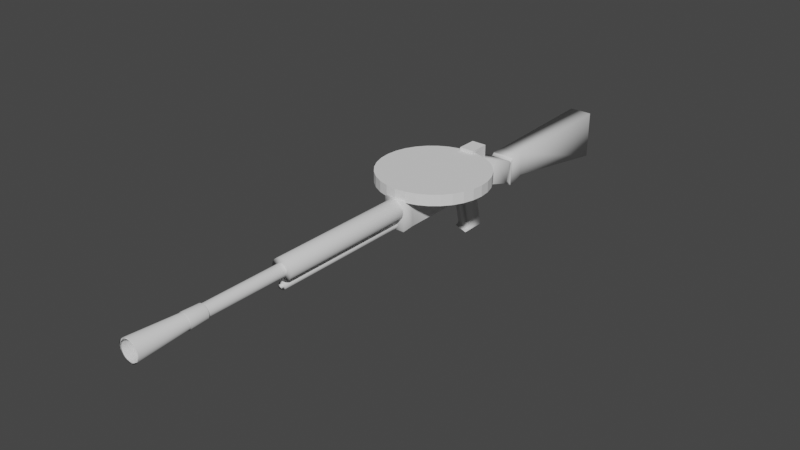 # Source: PD-28.blend  (saved by Blender 2.82.7; exported with 4.5.12 LTS)
import bpy
from mathutils import Matrix  # noqa: F401  (used for matrix-valued properties, if any)

bpy.ops.wm.read_factory_settings(use_empty=True)
scene = bpy.context.scene
scene.name = 'Scene'

# ---- collections
col_collection = bpy.data.collections.new('Collection'); scene.collection.children.link(col_collection)

# ---- images (referenced by path relative to the original .blend; pixels are not part of the script)
import os
ASSET_DIR = os.environ.get("B2B_ASSET_DIR", "")  # directory of the original .blend (textures are referenced by path, not embedded)
HERE = os.path.dirname(os.path.abspath(__file__))  # packed textures are extracted next to this script under _unpacked/

def load_image(name, relpath, width, height, colorspace="sRGB"):
    """Load a texture the original file referenced (path relative to the .blend, or extracted next to this script)."""
    p = next((c for c in (os.path.join(HERE, relpath), os.path.join(ASSET_DIR, relpath)) if relpath and os.path.exists(c)), "")
    if p:
        img = bpy.data.images.load(p, check_existing=True)
        img.name = name
    else:  # same state as the original file: an image datablock whose file is absent (Cycles renders it pink)
        img = bpy.data.images.new(name, width, height)
        img.source = "FILE"
        img.filepath = "//" + (relpath or name)
    img.colorspace_settings.name = colorspace
    return img
img_material_006_roughness = load_image('Material.006 Roughness', '', 1024, 1024, 'Non-Color')

# ---- materials (node trees are filled in below, after node groups)
mat_material_006 = bpy.data.materials.new('Material.006')
mat_material_006.use_transparent_shadow = False

# ---- material node trees
mat_material_006.use_nodes = True; mat_material_006.node_tree.nodes.clear()
_N = mat_material_006.node_tree.nodes; _L = mat_material_006.node_tree.links
n0 = _N.new('ShaderNodeOutputMaterial'); n0.name = 'Material Output'; n0.location = (300, 300)
n1 = _N.new('ShaderNodeBsdfPrincipled'); n1.name = 'Principled BSDF'; n1.location = (10, 300)
n1.distribution = 'GGX'
n1.subsurface_method = 'BURLEY'
n1.inputs[3].default_value = 1.45
n1.inputs[27].default_value = (0.0, 0.0, 0.0, 1.0)
n1.inputs[28].default_value = 1.0
n2 = _N.new('ShaderNodeTexImage'); n2.name = 'Image Texture'; n2.location = (-280, 140)
n2.image = img_material_006_roughness
_L.new(n1.outputs[0], n0.inputs[0])
_L.new(n2.outputs[0], n1.inputs[2])
n0.is_active_output = True

# ---- world
world_world = bpy.data.worlds.new('World'); scene.world = world_world
world_world.use_nodes = True; world_world.node_tree.nodes.clear()
_N = world_world.node_tree.nodes; _L = world_world.node_tree.links
n0 = _N.new('ShaderNodeOutputWorld'); n0.name = 'World Output'; n0.location = (300, 300)
n1 = _N.new('ShaderNodeBackground'); n1.name = 'Background'; n1.location = (10, 300)
n1.inputs[0].default_value = (0.05088, 0.05088, 0.05088, 1.0)
_L.new(n1.outputs[0], n0.inputs[0])
n0.is_active_output = True
world_world.color = (0.05088, 0.05088, 0.05088)
world_world.use_sun_shadow = False
world_world.sun_shadow_jitter_overblur = 0.0

# ---- meshes
me_cylinder = bpy.data.meshes.new('Cylinder')
me_cylinder.from_pydata([(0.02987, 0.6223, 1.277), (0.02956, 1.072, 2.512), (0.1495, 0.6105, 1.277), (0.2368, 1.051, 2.512), (0.2645, 0.5756, 1.277), (0.4362, 0.9906, 2.512), (0.3705, 0.5189, 1.277), (0.6198, 0.8925, 2.512), (0.4635, 0.4427, 1.277), (0.7808, 0.7603, 2.512), (0.5397, 0.3497, 1.277), (0.913, 0.5993, 2.512), (0.5964, 0.2437, 1.277), (1.011, 0.4156, 2.512), (0.6313, 0.1287, 1.277), (1.072, 0.2163, 2.512), (0.6431, 0.009063, 1.277), (1.092, 0.009042, 2.512), (0.6313, -0.1106, 1.277), (1.072, -0.1982, 2.512), (0.5964, -0.2256, 1.277), (1.011, -0.3975, 2.512), (0.5397, -0.3316, 1.277), (0.913, -0.5812, 2.512), (0.4635, -0.4245, 1.277), (0.7808, -0.7422, 2.512), (0.3705, -0.5008, 1.277), (0.6198, -0.8744, 2.512), (0.2645, -0.5575, 1.277), (0.4362, -0.9726, 2.512), (0.1495, -0.5924, 1.277), (0.2368, -1.033, 2.512), (0.02987, -0.6041, 1.277), (0.02956, -1.053, 2.512), (-0.08976, -0.5924, 1.277), (-0.1777, -1.033, 2.512), (-0.2048, -0.5575, 1.277), (-0.377, -0.9726, 2.512), (-0.3108, -0.5008, 1.277), (-0.5607, -0.8744, 2.512), (-0.4037, -0.4245, 1.277), (-0.7217, -0.7422, 2.512), (-0.48, -0.3316, 1.277), (-0.8539, -0.5812, 2.512), (-0.5367, -0.2256, 1.277), (-0.952, -0.3975, 2.512), (-0.5715, -0.1106, 1.277), (-1.012, -0.1982, 2.512), (-0.5833, 0.009063, 1.277), (-1.033, 0.009043, 2.512), (-0.5715, 0.1287, 1.277), (-1.012, 0.2163, 2.512), (-0.5367, 0.2437, 1.277), (-0.952, 0.4156, 2.512), (-0.48, 0.3497, 1.277), (-0.8538, 0.5993, 2.512), (-0.4037, 0.4427, 1.277), (-0.7217, 0.7603, 2.512), (-0.3108, 0.5189, 1.277), (-0.5607, 0.8925, 2.512), (-0.2048, 0.5756, 1.277), (-0.377, 0.9906, 2.512), (-0.08976, 0.6105, 1.277), (-0.1777, 1.051, 2.512), (0.02956, 0.7243, 2.048), (0.1691, 0.7105, 2.048), (0.3033, 0.6698, 2.048), (0.4269, 0.6037, 2.048), (0.5353, 0.5148, 2.048), (0.6243, 0.4064, 2.048), (0.6904, 0.2828, 2.048), (0.7311, 0.1486, 2.048), (0.7448, 0.009043, 2.048), (0.7311, -0.1305, 2.048), (0.6904, -0.2647, 2.048), (0.6243, -0.3883, 2.048), (0.5353, -0.4967, 2.048), (0.4269, -0.5857, 2.048), (0.3033, -0.6518, 2.048), (0.1691, -0.6925, 2.048), (0.02956, -0.7062, 2.048), (-0.11, -0.6925, 2.048), (-0.2442, -0.6518, 2.048), (-0.3678, -0.5857, 2.048), (-0.4762, -0.4967, 2.048), (-0.5651, -0.3883, 2.048), (-0.6312, -0.2647, 2.048), (-0.6719, -0.1305, 2.048), (-0.6857, 0.009043, 2.048), (-0.6719, 0.1486, 2.048), (-0.6312, 0.2828, 2.048), (-0.5651, 0.4064, 2.048), (-0.4762, 0.5148, 2.048), (-0.3678, 0.6037, 2.048), (-0.2442, 0.6698, 2.048), (-0.11, 0.7105, 2.048), (0.1461, 0.5932, 2.044), (0.2578, 0.5593, 2.044), (0.3607, 0.5042, 2.044), (0.451, 0.4302, 2.044), (0.525, 0.3399, 2.044), (0.5801, 0.237, 2.044), (0.614, 0.1252, 2.044), (0.6254, 0.009063, 2.044), (0.614, -0.1071, 2.044), (0.5801, -0.2188, 2.044), (0.525, -0.3218, 2.044), (0.451, -0.412, 2.044), (0.3607, -0.4861, 2.044), (0.2578, -0.5411, 2.044), (0.1461, -0.575, 2.044), (0.02987, -0.5865, 2.044), (-0.08631, -0.575, 2.044), (-0.198, -0.5411, 2.044), (-0.301, -0.4861, 2.044), (-0.3912, -0.412, 2.044), (-0.4653, -0.3218, 2.044), (-0.5203, -0.2188, 2.044), (-0.5542, -0.1071, 2.044), (-0.5657, 0.009063, 2.044), (-0.5542, 0.1252, 2.044), (-0.5203, 0.237, 2.044), (-0.4653, 0.3399, 2.044), (-0.3912, 0.4302, 2.044), (-0.301, 0.5042, 2.044), (-0.198, 0.5593, 2.044), (-0.08631, 0.5932, 2.044), (0.02987, 0.6046, 2.044), (0.02916, 0.7909, 2.168), (0.1817, 0.7759, 2.168), (0.3284, 0.7314, 2.168), (0.4636, 0.6591, 2.168), (0.582, 0.5619, 2.168), (0.6793, 0.4434, 2.168), (0.7515, 0.3082, 2.168), (0.796, 0.1616, 2.168), (0.8111, 0.009017, 2.168), (0.796, -0.1435, 2.168), (0.7515, -0.2902, 2.168), (0.6793, -0.4254, 2.168), (0.582, -0.5439, 2.168), (0.4636, -0.6411, 2.168), (0.3284, -0.7134, 2.168), (0.1817, -0.7578, 2.168), (0.02916, -0.7729, 2.168), (-0.1234, -0.7578, 2.168), (-0.2701, -0.7134, 2.168), (-0.4052, -0.6411, 2.168), (-0.5237, -0.5439, 2.168), (-0.621, -0.4254, 2.168), (-0.6932, -0.2902, 2.168), (-0.7377, -0.1435, 2.168), (-0.7527, 0.009017, 2.168), (-0.7377, 0.1616, 2.168), (-0.6932, 0.3082, 2.168), (-0.621, 0.4434, 2.168), (-0.5237, 0.5619, 2.168), (-0.4052, 0.6591, 2.168), (-0.2701, 0.7314, 2.168), (-0.1234, 0.7759, 2.168), (0.01951, 0.7361, 2.169), (0.1615, 0.7221, 2.169), (0.298, 0.6807, 2.169), (0.4238, 0.6134, 2.169), (0.534, 0.5229, 2.169), (0.6245, 0.4127, 2.169), (0.6918, 0.2869, 2.169), (0.7332, 0.1504, 2.169), (0.7472, 0.008392, 2.169), (0.7332, -0.1336, 2.169), (0.6918, -0.2701, 2.169), (0.6245, -0.3959, 2.169), (0.534, -0.5062, 2.169), (0.4238, -0.5966, 2.169), (0.298, -0.6639, 2.169), (0.1615, -0.7053, 2.169), (0.01951, -0.7193, 2.169), (-0.1225, -0.7053, 2.169), (-0.259, -0.6639, 2.169), (-0.3848, -0.5966, 2.169), (-0.495, -0.5062, 2.169), (-0.5855, -0.3959, 2.169), (-0.6528, -0.2701, 2.169), (-0.6942, -0.1336, 2.169), (-0.7082, 0.008392, 2.169), (-0.6942, 0.1504, 2.169), (-0.6528, 0.2869, 2.169), (-0.5855, 0.4127, 2.169), (-0.495, 0.5229, 2.169), (-0.3848, 0.6134, 2.169), (-0.259, 0.6807, 2.169), (-0.1225, 0.7221, 2.169), (0.02987, 0.366, 1.277), (0.09951, 0.3592, 1.277), (0.1665, 0.3389, 1.277), (0.2282, 0.3059, 1.277), (0.2823, 0.2615, 1.277), (0.3267, 0.2074, 1.277), (0.3597, 0.1457, 1.277), (0.38, 0.0787, 1.277), (0.3868, 0.009062, 1.277), (0.38, -0.06058, 1.277), (0.3597, -0.1275, 1.277), (0.3267, -0.1893, 1.277), (0.2823, -0.2434, 1.277), (0.2282, -0.2878, 1.277), (0.1665, -0.3207, 1.277), (0.09951, -0.3411, 1.277), (0.02987, -0.3479, 1.277), (-0.03977, -0.3411, 1.277), (-0.1067, -0.3207, 1.277), (-0.1685, -0.2878, 1.277), (-0.2225, -0.2434, 1.277), (-0.2669, -0.1893, 1.277), (-0.2999, -0.1275, 1.277), (-0.3202, -0.06058, 1.277), (-0.3271, 0.009062, 1.277), (-0.3202, 0.0787, 1.277), (-0.2999, 0.1457, 1.277), (-0.2669, 0.2074, 1.277), (-0.2225, 0.2615, 1.277), (-0.1685, 0.3059, 1.277), (-0.1067, 0.3389, 1.277), (-0.03977, 0.3592, 1.277), (0.02987, 0.9599, 2.512), (0.2154, 0.9417, 2.512), (0.3938, 0.8876, 2.512), (0.5581, 0.7997, 2.512), (0.7022, 0.6814, 2.512), (0.8205, 0.5373, 2.512), (0.9084, 0.3729, 2.512), (0.9625, 0.1946, 2.512), (0.9807, 0.009061, 2.512), (0.9625, -0.1764, 2.512), (0.9084, -0.3548, 2.512), (0.8205, -0.5192, 2.512), (0.7022, -0.6633, 2.512), (0.5582, -0.7816, 2.512), (0.3938, -0.8694, 2.512), (0.2154, -0.9235, 2.512), (0.02987, -0.9418, 2.512), (-0.1556, -0.9235, 2.512), (-0.334, -0.8694, 2.512), (-0.4984, -0.7816, 2.512), (-0.6425, -0.6633, 2.512), (-0.7608, -0.5192, 2.512), (-0.8486, -0.3548, 2.512), (-0.9027, -0.1764, 2.512), (-0.921, 0.009059, 2.512), (-0.9027, 0.1946, 2.512), (-0.8486, 0.3729, 2.512), (-0.7608, 0.5373, 2.512), (-0.6425, 0.6814, 2.512), (-0.4984, 0.7997, 2.512), (-0.334, 0.8876, 2.512), (-0.1556, 0.9417, 2.512), (0.02987, 0.6223, 1.026), (0.1495, 0.6105, 1.026), (0.2645, 0.5756, 1.026), (0.3705, 0.5189, 1.026), (0.4635, 0.4427, 1.026), (0.5397, 0.3497, 1.026), (0.5964, 0.2437, 1.026), (0.6313, 0.1287, 1.026), (0.6431, 0.009063, 1.026), (0.6313, -0.1106, 1.026), (0.5964, -0.2256, 1.026), (0.5397, -0.3316, 1.026), (0.4635, -0.4245, 1.026), (0.3705, -0.5008, 1.026), (0.2645, -0.5575, 1.026), (0.1495, -0.5924, 1.026), (0.02987, -0.6041, 1.026), (-0.08976, -0.5924, 1.026), (-0.2048, -0.5575, 1.026), (-0.3108, -0.5008, 1.026), (-0.4037, -0.4245, 1.026), (-0.48, -0.3316, 1.026), (-0.5367, -0.2256, 1.026), (-0.5715, -0.1106, 1.026), (-0.5833, 0.009063, 1.026), (-0.5715, 0.1287, 1.026), (-0.5367, 0.2437, 1.026), (-0.48, 0.3497, 1.026), (-0.4037, 0.4427, 1.026), (-0.3108, 0.5189, 1.026), (-0.2048, 0.5756, 1.026), (-0.08976, 0.6105, 1.026), (0.02987, 0.366, 1.026), (0.09951, 0.3592, 1.026), (0.1665, 0.3389, 1.026), (0.2282, 0.3059, 1.026), (0.2823, 0.2615, 1.026), (0.3267, 0.2074, 1.026), (0.3597, 0.1457, 1.026), (0.38, 0.0787, 1.026), (0.3868, 0.009062, 1.026), (0.38, -0.06058, 1.026), (0.3597, -0.1275, 1.026), (0.3267, -0.1893, 1.026), (0.2823, -0.2434, 1.026), (0.2282, -0.2878, 1.026), (0.1665, -0.3207, 1.026), (0.09951, -0.3411, 1.026), (0.02987, -0.3479, 1.026), (-0.03977, -0.3411, 1.026), (-0.1067, -0.3207, 1.026), (-0.1685, -0.2878, 1.026), (-0.2225, -0.2434, 1.026), (-0.2669, -0.1893, 1.026), (-0.2999, -0.1275, 1.026), (-0.3202, -0.06058, 1.026), (-0.3271, 0.009061, 1.026), (-0.3202, 0.0787, 1.026), (-0.2999, 0.1457, 1.026), (-0.2669, 0.2074, 1.026), (-0.2225, 0.2615, 1.026), (-0.1685, 0.3059, 1.026), (-0.1067, 0.3389, 1.026), (-0.03977, 0.3592, 1.026), (0.02986, 0.6223, 2.058), (0.1495, 0.6105, 2.058), (0.2645, 0.5756, 2.058), (0.3705, 0.5189, 2.058), (0.4635, 0.4427, 2.058), (0.5397, 0.3497, 2.058), (0.5964, 0.2437, 2.058), (0.6313, 0.1287, 2.058), (0.6431, 0.009063, 2.058), (0.6313, -0.1106, 2.058), (0.5964, -0.2256, 2.058), (0.5397, -0.3316, 2.058), (0.4635, -0.4245, 2.058), (0.3705, -0.5008, 2.058), (0.2645, -0.5575, 2.058), (0.1495, -0.5924, 2.058), (0.02986, -0.6041, 2.058), (-0.08976, -0.5924, 2.058), (-0.2048, -0.5575, 2.058), (-0.3108, -0.5008, 2.058), (-0.4037, -0.4245, 2.058), (-0.48, -0.3316, 2.058), (-0.5367, -0.2256, 2.058), (-0.5716, -0.1106, 2.058), (-0.5833, 0.009063, 2.058), (-0.5716, 0.1287, 2.058), (-0.5367, 0.2437, 2.058), (-0.48, 0.3497, 2.058), (-0.4037, 0.4427, 2.058), (-0.3108, 0.5189, 2.058), (-0.2048, 0.5756, 2.058), (-0.08976, 0.6105, 2.058), (0.02986, 0.366, 2.058), (0.09951, 0.3592, 2.058), (0.1665, 0.3389, 2.058), (0.2282, 0.3059, 2.058), (0.2823, 0.2615, 2.058), (0.3267, 0.2074, 2.058), (0.3597, 0.1457, 2.058), (0.38, 0.0787, 2.058), (0.3868, 0.009062, 2.058), (0.38, -0.06058, 2.058), (0.3597, -0.1275, 2.058), (0.3267, -0.1893, 2.058), (0.2823, -0.2434, 2.058), (0.2282, -0.2878, 2.058), (0.1665, -0.3207, 2.058), (0.09951, -0.3411, 2.058), (0.02986, -0.3479, 2.058), (-0.03978, -0.3411, 2.058), (-0.1067, -0.3207, 2.058), (-0.1685, -0.2878, 2.058), (-0.2226, -0.2434, 2.058), (-0.2669, -0.1893, 2.058), (-0.2999, -0.1275, 2.058), (-0.3203, -0.06058, 2.058), (-0.3271, 0.009062, 2.058), (-0.3203, 0.0787, 2.058), (-0.2999, 0.1457, 2.058), (-0.2669, 0.2074, 2.058), (-0.2226, 0.2615, 2.058), (-0.1685, 0.3059, 2.058), (-0.1067, 0.3389, 2.058), (-0.03978, 0.3592, 2.058)], [(96, 2), (97, 4), (98, 6), (99, 8), (100, 10), (101, 12), (102, 14), (103, 16), (104, 18), (105, 20), (106, 22), (107, 24), (108, 26), (109, 28), (110, 30), (111, 32), (112, 34), (113, 36), (114, 38), (115, 40), (116, 42), (117, 44), (118, 46), (119, 48), (120, 50), (121, 52), (122, 54), (123, 56), (124, 58), (125, 60), (126, 62), (0, 127), (259, 6), (8, 260), (217, 313), (314, 218), (26, 269), (268, 24), (315, 219), (192, 288), (289, 193), (44, 278), (277, 42), (316, 220), (62, 287), (286, 60), (290, 194), (10, 261), (317, 221), (291, 195), (28, 270), (318, 222), (292, 196), (46, 279), (319, 223), (0, 256), (293, 197), (12, 262), (294, 198), (30, 271), (295, 199), (48, 280), (296, 200), (14, 263), (297, 201), (32, 272), (298, 202), (50, 281), (299, 203), (16, 264), (300, 204), (34, 273), (301, 205), (52, 282), (302, 206), (18, 265), (303, 207), (36, 274), (2, 257), (304, 208), (54, 283), (305, 209), (20, 266), (306, 210), (38, 275), (307, 211), (56, 284), (4, 258), (308, 212), (22, 267), (309, 213), (40, 276), (310, 214), (58, 285), (311, 215), (312, 216)], [(160, 1, 3, 161), (161, 3, 5, 162), (162, 5, 7, 163), (163, 7, 9, 164), (164, 9, 11, 165), (165, 11, 13, 166), (166, 13, 15, 167), (167, 15, 17, 168), (168, 17, 19, 169), (169, 19, 21, 170), (170, 21, 23, 171), (171, 23, 25, 172), (172, 25, 27, 173), (173, 27, 29, 174), (174, 29, 31, 175), (175, 31, 33, 176), (176, 33, 35, 177), (177, 35, 37, 178), (178, 37, 39, 179), (179, 39, 41, 180), (180, 41, 43, 181), (181, 43, 45, 182), (182, 45, 47, 183), (183, 47, 49, 184), (184, 49, 51, 185), (185, 51, 53, 186), (186, 53, 55, 187), (187, 55, 57, 188), (188, 57, 59, 189), (189, 59, 61, 190), (3, 1, 63, 61, 59, 57, 55, 53, 51, 49, 248, 249, 250, 251, 252, 253, 254, 255, 224, 225, 226, 227, 228, 229, 230, 231, 232, 17, 15, 13, 11, 9, 7, 5), (190, 61, 63, 191), (191, 63, 1, 160), (126, 95, 64, 127), (125, 94, 95, 126), (124, 93, 94, 125), (123, 92, 93, 124), (122, 91, 92, 123), (121, 90, 91, 122), (120, 89, 90, 121), (119, 88, 89, 120), (118, 87, 88, 119), (117, 86, 87, 118), (116, 85, 86, 117), (115, 84, 85, 116), (114, 83, 84, 115), (113, 82, 83, 114), (112, 81, 82, 113), (111, 80, 81, 112), (110, 79, 80, 111), (109, 78, 79, 110), (108, 77, 78, 109), (107, 76, 77, 108), (106, 75, 76, 107), (105, 74, 75, 106), (104, 73, 74, 105), (103, 72, 73, 104), (102, 71, 72, 103), (101, 70, 71, 102), (100, 69, 70, 101), (99, 68, 69, 100), (98, 67, 68, 99), (97, 66, 67, 98), (96, 65, 66, 97), (127, 64, 65, 96), (95, 159, 128, 64), (94, 158, 159, 95), (93, 157, 158, 94), (92, 156, 157, 93), (91, 155, 156, 92), (90, 154, 155, 91), (89, 153, 154, 90), (88, 152, 153, 89), (87, 151, 152, 88), (86, 150, 151, 87), (85, 149, 150, 86), (84, 148, 149, 85), (83, 147, 148, 84), (82, 146, 147, 83), (81, 145, 146, 82), (80, 144, 145, 81), (79, 143, 144, 80), (78, 142, 143, 79), (77, 141, 142, 78), (76, 140, 141, 77), (75, 139, 140, 76), (74, 138, 139, 75), (73, 137, 138, 74), (72, 136, 137, 73), (71, 135, 136, 72), (70, 134, 135, 71), (69, 133, 134, 70), (68, 132, 133, 69), (67, 131, 132, 68), (66, 130, 131, 67), (65, 129, 130, 66), (64, 128, 129, 65), (159, 191, 160, 128), (158, 190, 191, 159), (157, 189, 190, 158), (156, 188, 189, 157), (155, 187, 188, 156), (154, 186, 187, 155), (153, 185, 186, 154), (152, 184, 185, 153), (151, 183, 184, 152), (150, 182, 183, 151), (149, 181, 182, 150), (148, 180, 181, 149), (147, 179, 180, 148), (146, 178, 179, 147), (145, 177, 178, 146), (144, 176, 177, 145), (143, 175, 176, 144), (142, 174, 175, 143), (141, 173, 174, 142), (140, 172, 173, 141), (139, 171, 172, 140), (138, 170, 171, 139), (137, 169, 170, 138), (136, 168, 169, 137), (135, 167, 168, 136), (134, 166, 167, 135), (133, 165, 166, 134), (132, 164, 165, 133), (131, 163, 164, 132), (130, 162, 163, 131), (129, 161, 162, 130), (128, 160, 161, 129), (17, 232, 233, 234, 235, 236, 237, 238, 239, 240, 241, 242, 243, 244, 245, 246, 247, 248, 49, 47, 45, 43, 41, 39, 37, 35, 33, 31, 29, 27, 25, 23, 21, 19), (319, 318, 382, 383), (265, 266, 330, 329), (293, 292, 356, 357), (266, 267, 331, 330), (288, 319, 383, 352), (294, 293, 357, 358), (267, 268, 332, 331), (295, 294, 358, 359), (268, 269, 333, 332), (296, 295, 359, 360), (269, 270, 334, 333), (297, 296, 360, 361), (270, 271, 335, 334), (298, 297, 361, 362), (271, 272, 336, 335), (299, 298, 362, 363), (272, 273, 337, 336), (300, 299, 363, 364), (273, 274, 338, 337), (301, 300, 364, 365), (274, 275, 339, 338), (302, 301, 365, 366), (275, 276, 340, 339), (303, 302, 366, 367), (276, 277, 341, 340), (304, 303, 367, 368), (277, 278, 342, 341), (305, 304, 368, 369), (278, 279, 343, 342), (306, 305, 369, 370), (279, 280, 344, 343), (307, 306, 370, 371), (280, 281, 345, 344), (308, 307, 371, 372), (281, 282, 346, 345), (309, 308, 372, 373), (282, 283, 347, 346), (256, 257, 321, 320), (310, 309, 373, 374), (283, 284, 348, 347), (257, 258, 322, 321), (311, 310, 374, 375), (284, 285, 349, 348), (258, 259, 323, 322), (312, 311, 375, 376), (285, 286, 350, 349), (259, 260, 324, 323), (313, 312, 376, 377), (286, 287, 351, 350), (260, 261, 325, 324), (314, 313, 377, 378), (287, 256, 320, 351), (261, 262, 326, 325), (315, 314, 378, 379), (289, 288, 352, 353), (262, 263, 327, 326), (316, 315, 379, 380), (290, 289, 353, 354), (263, 264, 328, 327), (317, 316, 380, 381), (291, 290, 354, 355), (264, 265, 329, 328), (318, 317, 381, 382), (292, 291, 355, 356), (126, 127, 96, 97, 98, 99, 100, 101, 102, 103, 360, 359, 358, 357, 356, 355, 354, 353, 352, 383, 382, 381, 380, 379, 378, 377, 376, 119, 120, 121, 122, 123, 124, 125), (360, 103, 104, 105, 106, 107, 108, 109, 110, 111, 112, 113, 114, 115, 116, 117, 118, 119, 376, 375, 374, 373, 372, 371, 370, 369, 368, 367, 366, 365, 364, 363, 362, 361), (256, 287, 286, 285, 284, 283, 282, 281, 280, 279, 312, 313, 314, 315, 316, 317, 318, 319, 288, 289, 290, 291, 292, 293, 294, 295, 296, 297, 265, 264, 263, 262, 261, 260, 259, 258, 257), (265, 297, 298, 299, 300, 301, 302, 303, 304, 305, 306, 307, 308, 309, 310, 311, 312, 279, 278, 277, 276, 275, 274, 273, 272, 271, 270, 269, 268, 267, 266)])
me_cylinder.polygons.foreach_set('use_smooth', [True] * 198)
_uv = me_cylinder.uv_layers.new(name='UVMap')
_uv.uv.foreach_set('vector', [1.0, 0.765, 1.0, 1.0, 0.9688, 1.0, 0.9687, 0.765, 0.9687, 0.765, 0.9688, 1.0, 0.9375, 1.0, 0.9375, 0.765, 0.9375, 0.765, 0.9375, 1.0, 0.9062, 1.0, 0.9062, 0.765, 0.9062, 0.765, 0.9062, 1.0, 0.875, 1.0, 0.875, 0.765, 0.875, 0.765, 0.875, 1.0, 0.8438, 1.0, 0.8438, 0.765, 0.8438, 0.765, 0.8438, 1.0, 0.8125, 1.0, 0.8125, 0.765, 0.8125, 0.765, 0.8125, 1.0, 0.7812, 1.0, 0.7812, 0.765, 0.7812, 0.765, 0.7812, 1.0, 0.75, 1.0, 0.75, 0.765, 0.75, 0.765, 0.75, 1.0, 0.7188, 1.0, 0.7188, 0.765, 0.7188, 0.765, 0.7188, 1.0, 0.6875, 1.0, 0.6875, 0.765, 0.6875, 0.765, 0.6875, 1.0, 0.6562, 1.0, 0.6562, 0.765, 0.6562, 0.765, 0.6562, 1.0, 0.625, 1.0, 0.625, 0.765, 0.625, 0.765, 0.625, 1.0, 0.5938, 1.0, 0.5938, 0.765, 0.5938, 0.765, 0.5938, 1.0, 0.5625, 1.0, 0.5625, 0.765, 0.5625, 0.765, 0.5625, 1.0, 0.5312, 1.0, 0.5312, 0.765, 0.5312, 0.765, 0.5312, 1.0, 0.5, 1.0, 0.5, 0.765, 0.5, 0.765, 0.5, 1.0, 0.4688, 1.0, 0.4688, 0.765, 0.4688, 0.765, 0.4688, 1.0, 0.4375, 1.0, 0.4375, 0.765, 0.4375, 0.765, 0.4375, 1.0, 0.4062, 1.0, 0.4063, 0.765, 0.4063, 0.765, 0.4062, 1.0, 0.375, 1.0, 0.375, 0.765, 0.375, 0.765, 0.375, 1.0, 0.3438, 1.0, 0.3438, 0.765, 0.3438, 0.765, 0.3438, 1.0, 0.3125, 1.0, 0.3125, 0.765, 0.3125, 0.765, 0.3125, 1.0, 0.2812, 1.0, 0.2812, 0.765, 0.2812, 0.765, 0.2812, 1.0, 0.25, 1.0, 0.25, 0.765, 0.25, 0.765, 0.25, 1.0, 0.2188, 1.0, 0.2188, 0.765, 0.2188, 0.765, 0.2188, 1.0, 0.1875, 1.0, 0.1875, 0.765, 0.1875, 0.765, 0.1875, 1.0, 0.1562, 1.0, 0.1562, 0.765, 0.1562, 0.765, 0.1562, 1.0, 0.125, 1.0, 0.125, 0.765, 0.125, 0.765, 0.125, 1.0, 0.09375, 1.0, 0.09375, 0.765, 0.09375, 0.765, 0.09375, 1.0, 0.0625, 1.0, 0.0625, 0.765, 0.2968, 0.4854, 0.25, 0.49, 0.2032, 0.4854, 0.1582, 0.4717, 0.1167, 0.4496, 0.08029, 0.4197, 0.05045, 0.3833, 0.02827, 0.3418, 0.01461, 0.2968, 0.01, 0.25, 0.1694, 0.25, 0.171, 0.2657, 0.1756, 0.2809, 0.183, 0.2948, 0.1931, 0.307, 0.2053, 0.3171, 0.2192, 0.3245, 0.2343, 0.3291, 0.2501, 0.3306, 0.2658, 0.3291, 0.2809, 0.3245, 0.2949, 0.3171, 0.3071, 0.307, 0.3171, 0.2948, 0.3246, 0.2809, 0.3292, 0.2657, 0.3307, 0.25, 0.49, 0.25, 0.4854, 0.2968, 0.4717, 0.3418, 0.4496, 0.3833, 0.4197, 0.4197, 0.3833, 0.4496, 0.3418, 0.4717, 0.0625, 0.765, 0.0625, 1.0, 0.03125, 1.0, 0.03125, 0.765, 0.03125, 0.765, 0.03125, 1.0, 0.0, 1.0, 0.0, 0.765, 0.03125, 0.6899, 0.03125, 0.6928, 0.0, 0.6928, 0.0, 0.6899, 0.0625, 0.6899, 0.0625, 0.6928, 0.03125, 0.6928, 0.03125, 0.6899, 0.09375, 0.6899, 0.09375, 0.6928, 0.0625, 0.6928, 0.0625, 0.6899, 0.125, 0.6899, 0.125, 0.6928, 0.09375, 0.6928, 0.09375, 0.6899, 0.1562, 0.6899, 0.1562, 0.6928, 0.125, 0.6928, 0.125, 0.6899, 0.1875, 0.6899, 0.1875, 0.6928, 0.1562, 0.6928, 0.1562, 0.6899, 0.2188, 0.6899, 0.2188, 0.6928, 0.1875, 0.6928, 0.1875, 0.6899, 0.25, 0.6899, 0.25, 0.6928, 0.2188, 0.6928, 0.2188, 0.6899, 0.2812, 0.6899, 0.2812, 0.6928, 0.25, 0.6928, 0.25, 0.6899, 0.3125, 0.6899, 0.3125, 0.6928, 0.2812, 0.6928, 0.2812, 0.6899, 0.3438, 0.6899, 0.3438, 0.6928, 0.3125, 0.6928, 0.3125, 0.6899, 0.375, 0.6899, 0.375, 0.6928, 0.3438, 0.6928, 0.3438, 0.6899, 0.4062, 0.6899, 0.4062, 0.6928, 0.375, 0.6928, 0.375, 0.6899, 0.4375, 0.6899, 0.4375, 0.6928, 0.4062, 0.6928, 0.4062, 0.6899, 0.4687, 0.6899, 0.4688, 0.6928, 0.4375, 0.6928, 0.4375, 0.6899, 0.5, 0.6899, 0.5, 0.6928, 0.4688, 0.6928, 0.4687, 0.6899, 0.5312, 0.6899, 0.5312, 0.6928, 0.5, 0.6928, 0.5, 0.6899, 0.5625, 0.6899, 0.5625, 0.6928, 0.5312, 0.6928, 0.5312, 0.6899, 0.5937, 0.6899, 0.5938, 0.6928, 0.5625, 0.6928, 0.5625, 0.6899, 0.625, 0.6899, 0.625, 0.6928, 0.5938, 0.6928, 0.5937, 0.6899, 0.6562, 0.6899, 0.6562, 0.6928, 0.625, 0.6928, 0.625, 0.6899, 0.6875, 0.6899, 0.6875, 0.6928, 0.6562, 0.6928, 0.6562, 0.6899, 0.7188, 0.6899, 0.7188, 0.6928, 0.6875, 0.6928, 0.6875, 0.6899, 0.75, 0.6899, 0.75, 0.6928, 0.7188, 0.6928, 0.7188, 0.6899, 0.7813, 0.6899, 0.7813, 0.6928, 0.75, 0.6928, 0.75, 0.6899, 0.8125, 0.6899, 0.8125, 0.6928, 0.7813, 0.6928, 0.7813, 0.6899, 0.8438, 0.6899, 0.8438, 0.6928, 0.8125, 0.6928, 0.8125, 0.6899, 0.875, 0.6899, 0.875, 0.6928, 0.8438, 0.6928, 0.8438, 0.6899, 0.9062, 0.6899, 0.9062, 0.6928, 0.875, 0.6928, 0.875, 0.6899, 0.9375, 0.6899, 0.9375, 0.6928, 0.9062, 0.6928, 0.9062, 0.6899, 0.9688, 0.6899, 0.9688, 0.6928, 0.9375, 0.6928, 0.9375, 0.6899, 1.0, 0.6899, 1.0, 0.6928, 0.9688, 0.6928, 0.9688, 0.6899, 0.03125, 0.6928, 0.03125, 0.7585, 0.0, 0.7585, 0.0, 0.6928, 0.0625, 0.6928, 0.0625, 0.7585, 0.03125, 0.7585, 0.03125, 0.6928, 0.09375, 0.6928, 0.09375, 0.7585, 0.0625, 0.7585, 0.0625, 0.6928, 0.125, 0.6928, 0.125, 0.7585, 0.09375, 0.7585, 0.09375, 0.6928, 0.1562, 0.6928, 0.1562, 0.7585, 0.125, 0.7585, 0.125, 0.6928, 0.1875, 0.6928, 0.1875, 0.7585, 0.1562, 0.7585, 0.1562, 0.6928, 0.2188, 0.6928, 0.2188, 0.7585, 0.1875, 0.7585, 0.1875, 0.6928, 0.25, 0.6928, 0.25, 0.7585, 0.2188, 0.7585, 0.2188, 0.6928, 0.2812, 0.6928, 0.2812, 0.7585, 0.25, 0.7585, 0.25, 0.6928, 0.3125, 0.6928, 0.3125, 0.7585, 0.2812, 0.7585, 0.2812, 0.6928, 0.3438, 0.6928, 0.3438, 0.7585, 0.3125, 0.7585, 0.3125, 0.6928, 0.375, 0.6928, 0.375, 0.7585, 0.3438, 0.7585, 0.3438, 0.6928, 0.4062, 0.6928, 0.4062, 0.7585, 0.375, 0.7585, 0.375, 0.6928, 0.4375, 0.6928, 0.4375, 0.7585, 0.4062, 0.7585, 0.4062, 0.6928, 0.4688, 0.6928, 0.4688, 0.7585, 0.4375, 0.7585, 0.4375, 0.6928, 0.5, 0.6928, 0.5, 0.7585, 0.4688, 0.7585, 0.4688, 0.6928, 0.5312, 0.6928, 0.5312, 0.7585, 0.5, 0.7585, 0.5, 0.6928, 0.5625, 0.6928, 0.5625, 0.7585, 0.5312, 0.7585, 0.5312, 0.6928, 0.5938, 0.6928, 0.5938, 0.7585, 0.5625, 0.7585, 0.5625, 0.6928, 0.625, 0.6928, 0.625, 0.7585, 0.5938, 0.7585, 0.5938, 0.6928, 0.6562, 0.6928, 0.6562, 0.7585, 0.625, 0.7585, 0.625, 0.6928, 0.6875, 0.6928, 0.6875, 0.7585, 0.6562, 0.7585, 0.6562, 0.6928, 0.7188, 0.6928, 0.7188, 0.7585, 0.6875, 0.7585, 0.6875, 0.6928, 0.75, 0.6928, 0.75, 0.7585, 0.7188, 0.7585, 0.7188, 0.6928, 0.7813, 0.6928, 0.7813, 0.7585, 0.75, 0.7585, 0.75, 0.6928, 0.8125, 0.6928, 0.8125, 0.7585, 0.7813, 0.7585, 0.7813, 0.6928, 0.8438, 0.6928, 0.8438, 0.7585, 0.8125, 0.7585, 0.8125, 0.6928, 0.875, 0.6928, 0.875, 0.7585, 0.8438, 0.7585, 0.8438, 0.6928, 0.9062, 0.6928, 0.9062, 0.7585, 0.875, 0.7585, 0.875, 0.6928, 0.9375, 0.6928, 0.9375, 0.7585, 0.9062, 0.7585, 0.9062, 0.6928, 0.9688, 0.6928, 0.9688, 0.7585, 0.9375, 0.7585, 0.9375, 0.6928, 1.0, 0.6928, 1.0, 0.7585, 0.9688, 0.7585, 0.9688, 0.6928, 0.03125, 0.7585, 0.03125, 0.765, 0.0, 0.765, 0.0, 0.7585, 0.0625, 0.7585, 0.0625, 0.765, 0.03125, 0.765, 0.03125, 0.7585, 0.09375, 0.7585, 0.09375, 0.765, 0.0625, 0.765, 0.0625, 0.7585, 0.125, 0.7585, 0.125, 0.765, 0.09375, 0.765, 0.09375, 0.7585, 0.1562, 0.7585, 0.1562, 0.765, 0.125, 0.765, 0.125, 0.7585, 0.1875, 0.7585, 0.1875, 0.765, 0.1562, 0.765, 0.1562, 0.7585, 0.2188, 0.7585, 0.2188, 0.765, 0.1875, 0.765, 0.1875, 0.7585, 0.25, 0.7585, 0.25, 0.765, 0.2188, 0.765, 0.2188, 0.7585, 0.2812, 0.7585, 0.2812, 0.765, 0.25, 0.765, 0.25, 0.7585, 0.3125, 0.7585, 0.3125, 0.765, 0.2812, 0.765, 0.2812, 0.7585, 0.3438, 0.7585, 0.3438, 0.765, 0.3125, 0.765, 0.3125, 0.7585, 0.375, 0.7585, 0.375, 0.765, 0.3438, 0.765, 0.3438, 0.7585, 0.4062, 0.7585, 0.4063, 0.765, 0.375, 0.765, 0.375, 0.7585, 0.4375, 0.7585, 0.4375, 0.765, 0.4063, 0.765, 0.4062, 0.7585, 0.4688, 0.7585, 0.4688, 0.765, 0.4375, 0.765, 0.4375, 0.7585, 0.5, 0.7585, 0.5, 0.765, 0.4688, 0.765, 0.4688, 0.7585, 0.5312, 0.7585, 0.5312, 0.765, 0.5, 0.765, 0.5, 0.7585, 0.5625, 0.7585, 0.5625, 0.765, 0.5312, 0.765, 0.5312, 0.7585, 0.5938, 0.7585, 0.5938, 0.765, 0.5625, 0.765, 0.5625, 0.7585, 0.625, 0.7585, 0.625, 0.765, 0.5938, 0.765, 0.5938, 0.7585, 0.6562, 0.7585, 0.6562, 0.765, 0.625, 0.765, 0.625, 0.7585, 0.6875, 0.7585, 0.6875, 0.765, 0.6562, 0.765, 0.6562, 0.7585, 0.7188, 0.7585, 0.7188, 0.765, 0.6875, 0.765, 0.6875, 0.7585, 0.75, 0.7585, 0.75, 0.765, 0.7188, 0.765, 0.7188, 0.7585, 0.7813, 0.7585, 0.7812, 0.765, 0.75, 0.765, 0.75, 0.7585, 0.8125, 0.7585, 0.8125, 0.765, 0.7812, 0.765, 0.7813, 0.7585, 0.8438, 0.7585, 0.8438, 0.765, 0.8125, 0.765, 0.8125, 0.7585, 0.875, 0.7585, 0.875, 0.765, 0.8438, 0.765, 0.8438, 0.7585, 0.9062, 0.7585, 0.9062, 0.765, 0.875, 0.765, 0.875, 0.7585, 0.9375, 0.7585, 0.9375, 0.765, 0.9062, 0.765, 0.9062, 0.7585, 0.9688, 0.7585, 0.9687, 0.765, 0.9375, 0.765, 0.9375, 0.7585, 1.0, 0.7585, 1.0, 0.765, 0.9687, 0.765, 0.9688, 0.7585, 0.49, 0.25, 0.3307, 0.25, 0.3292, 0.2343, 0.3246, 0.2191, 0.3171, 0.2052, 0.3071, 0.193, 0.2949, 0.183, 0.2809, 0.1755, 0.2658, 0.1709, 0.2501, 0.1694, 0.2343, 0.1709, 0.2192, 0.1755, 0.2053, 0.183, 0.1931, 0.193, 0.183, 0.2052, 0.1756, 0.2191, 0.171, 0.2343, 0.1694, 0.25, 0.01, 0.25, 0.01461, 0.2032, 0.02827, 0.1582, 0.05045, 0.1167, 0.08029, 0.08029, 0.1167, 0.05045, 0.1582, 0.02827, 0.2032, 0.01461, 0.25, 0.01, 0.2968, 0.01461, 0.3418, 0.02827, 0.3833, 0.05045, 0.4197, 0.08029, 0.4496, 0.1167, 0.4717, 0.1582, 0.4854, 0.2032, 0.0, 0.0, 0.0, 0.0, 0.0, 0.0, 0.0, 0.0, 0.7188, 0.5, 0.6875, 0.5, 0.6875, 0.5, 0.7188, 0.5, 0.0, 0.0, 0.0, 0.0, 0.0, 0.0, 0.0, 0.0, 0.6875, 0.5, 0.6562, 0.5, 0.6562, 0.5, 0.6875, 0.5, 0.0, 0.0, 0.0, 0.0, 0.0, 0.0, 0.0, 0.0, 0.0, 0.0, 0.0, 0.0, 0.0, 0.0, 0.0, 0.0, 0.6562, 0.5, 0.625, 0.5, 0.625, 0.5, 0.6562, 0.5, 0.0, 0.0, 0.0, 0.0, 0.0, 0.0, 0.0, 0.0, 0.625, 0.5, 0.5938, 0.5, 0.5938, 0.5, 0.625, 0.5, 0.0, 0.0, 0.0, 0.0, 0.0, 0.0, 0.0, 0.0, 0.5938, 0.5, 0.5625, 0.5, 0.5625, 0.5, 0.5938, 0.5, 0.0, 0.0, 0.0, 0.0, 0.0, 0.0, 0.0, 0.0, 0.5625, 0.5, 0.5312, 0.5, 0.5312, 0.5, 0.5625, 0.5, 0.0, 0.0, 0.0, 0.0, 0.0, 0.0, 0.0, 0.0, 0.5312, 0.5, 0.5, 0.5, 0.5, 0.5, 0.5312, 0.5, 0.0, 0.0, 0.0, 0.0, 0.0, 0.0, 0.0, 0.0, 0.5, 0.5, 0.4688, 0.5, 0.4688, 0.5, 0.5, 0.5, 0.0, 0.0, 0.0, 0.0, 0.0, 0.0, 0.0, 0.0, 0.4688, 0.5, 0.4375, 0.5, 0.4375, 0.5, 0.4688, 0.5, 0.0, 0.0, 0.0, 0.0, 0.0, 0.0, 0.0, 0.0, 0.4375, 0.5, 0.4062, 0.5, 0.4062, 0.5, 0.4375, 0.5, 0.0, 0.0, 0.0, 0.0, 0.0, 0.0, 0.0, 0.0, 0.4062, 0.5, 0.375, 0.5, 0.375, 0.5, 0.4062, 0.5, 0.0, 0.0, 0.0, 0.0, 0.0, 0.0, 0.0, 0.0, 0.375, 0.5, 0.3438, 0.5, 0.3438, 0.5, 0.375, 0.5, 0.0, 0.0, 0.0, 0.0, 0.0, 0.0, 0.0, 0.0, 0.3438, 0.5, 0.3125, 0.5, 0.3125, 0.5, 0.3438, 0.5, 0.0, 0.0, 0.0, 0.0, 0.0, 0.0, 0.0, 0.0, 0.3125, 0.5, 0.2812, 0.5, 0.2812, 0.5, 0.3125, 0.5, 0.0, 0.0, 0.0, 0.0, 0.0, 0.0, 0.0, 0.0, 0.2812, 0.5, 0.25, 0.5, 0.25, 0.5, 0.2812, 0.5, 0.0, 0.0, 0.0, 0.0, 0.0, 0.0, 0.0, 0.0, 0.25, 0.5, 0.2188, 0.5, 0.2188, 0.5, 0.25, 0.5, 0.0, 0.0, 0.0, 0.0, 0.0, 0.0, 0.0, 0.0, 0.2188, 0.5, 0.1875, 0.5, 0.1875, 0.5, 0.2188, 0.5, 0.0, 0.0, 0.0, 0.0, 0.0, 0.0, 0.0, 0.0, 0.1875, 0.5, 0.1562, 0.5, 0.1562, 0.5, 0.1875, 0.5, 1.0, 0.5, 0.9688, 0.5, 0.9688, 0.5, 1.0, 0.5, 0.0, 0.0, 0.0, 0.0, 0.0, 0.0, 0.0, 0.0, 0.1562, 0.5, 0.125, 0.5, 0.125, 0.5, 0.1562, 0.5, 0.9688, 0.5, 0.9375, 0.5, 0.9375, 0.5, 0.9688, 0.5, 0.0, 0.0, 0.0, 0.0, 0.0, 0.0, 0.0, 0.0, 0.125, 0.5, 0.09375, 0.5, 0.09375, 0.5, 0.125, 0.5, 0.9375, 0.5, 0.9062, 0.5, 0.9062, 0.5, 0.9375, 0.5, 0.0, 0.0, 0.0, 0.0, 0.0, 0.0, 0.0, 0.0, 0.09375, 0.5, 0.0625, 0.5, 0.0625, 0.5, 0.09375, 0.5, 0.9062, 0.5, 0.875, 0.5, 0.875, 0.5, 0.9062, 0.5, 0.0, 0.0, 0.0, 0.0, 0.0, 0.0, 0.0, 0.0, 0.0625, 0.5, 0.03125, 0.5, 0.03125, 0.5, 0.0625, 0.5, 0.875, 0.5, 0.8438, 0.5, 0.8438, 0.5, 0.875, 0.5, 0.0, 0.0, 0.0, 0.0, 0.0, 0.0, 0.0, 0.0, 0.03125, 0.5, 0.0, 0.5, 0.0, 0.5, 0.03125, 0.5, 0.8438, 0.5, 0.8125, 0.5, 0.8125, 0.5, 0.8438, 0.5, 0.0, 0.0, 0.0, 0.0, 0.0, 0.0, 0.0, 0.0, 0.0, 0.0, 0.0, 0.0, 0.0, 0.0, 0.0, 0.0, 0.8125, 0.5, 0.7812, 0.5, 0.7812, 0.5, 0.8125, 0.5, 0.0, 0.0, 0.0, 0.0, 0.0, 0.0, 0.0, 0.0, 0.0, 0.0, 0.0, 0.0, 0.0, 0.0, 0.0, 0.0, 0.7812, 0.5, 0.75, 0.5, 0.75, 0.5, 0.7812, 0.5, 0.0, 0.0, 0.0, 0.0, 0.0, 0.0, 0.0, 0.0, 0.0, 0.0, 0.0, 0.0, 0.0, 0.0, 0.0, 0.0, 0.75, 0.5, 0.7188, 0.5, 0.7188, 0.5, 0.75, 0.5, 0.0, 0.0, 0.0, 0.0, 0.0, 0.0, 0.0, 0.0, 0.0, 0.0, 0.0, 0.0, 0.0, 0.0, 0.0, 0.0, 0.0, 0.0, 0.0, 0.0, 0.0, 0.0, 0.0, 0.0, 0.0, 0.0, 0.0, 0.0, 0.0, 0.0, 0.0, 0.0, 0.0, 0.0, 0.0, 0.0, 0.0, 0.0, 0.0, 0.0, 0.0, 0.0, 0.0, 0.0, 0.0, 0.0, 0.0, 0.0, 0.0, 0.0, 0.0, 0.0, 0.0, 0.0, 0.0, 0.0, 0.0, 0.0, 0.0, 0.0, 0.0, 0.0, 0.0, 0.0, 0.0, 0.0, 0.0, 0.0, 0.0, 0.0, 0.0, 0.0, 0.0, 0.0, 0.0, 0.0, 0.0, 0.0, 0.0, 0.0, 0.0, 0.0, 0.0, 0.0, 0.0, 0.0, 0.0, 0.0, 0.0, 0.0, 0.0, 0.0, 0.0, 0.0, 0.0, 0.0, 0.0, 0.0, 0.0, 0.0, 0.0, 0.0, 0.0, 0.0, 0.0, 0.0, 0.0, 0.0, 0.0, 0.0, 0.0, 0.0, 0.0, 0.0, 0.0, 0.0, 0.0, 0.0, 0.0, 0.0, 0.0, 0.0, 0.0, 0.0, 0.0, 0.0, 0.0, 0.0, 0.0, 0.0, 0.0, 0.0, 0.0, 0.0, 0.0, 0.0, 0.0, 0.0, 0.0, 0.0, 0.0, 0.0, 0.0, 0.0, 0.0, 0.0, 0.0, 0.0, 0.0, 0.0, 0.0, 0.0, 0.0, 0.0, 0.0, 0.0, 0.0, 0.0, 0.0, 0.0, 0.0, 0.0, 0.0, 0.0, 0.0, 0.0, 0.0, 0.0, 0.0, 0.0, 0.0, 0.0, 0.0, 0.0, 0.0, 0.0, 0.0, 0.0, 0.0, 0.0, 0.0, 0.0, 0.0, 0.0, 0.0, 0.0, 0.0, 0.0, 0.0, 0.0, 0.0, 0.0, 0.0, 0.0, 0.0, 0.0, 0.0, 0.0, 0.0, 0.0, 0.0, 0.0, 0.0, 0.0, 0.0, 0.0, 0.0, 0.0, 0.0, 0.0, 0.0, 0.0, 0.0, 0.0, 0.0, 0.0, 0.0, 0.0, 0.0, 0.0, 0.0, 0.0, 0.0, 0.0, 0.0, 0.0, 0.0, 0.0, 0.0, 0.0, 0.0, 0.0, 0.0, 0.0, 0.0, 0.0, 0.0, 0.0, 0.0, 0.0, 0.0, 0.0, 0.0, 0.0, 0.0, 0.0, 0.0, 0.0, 0.0, 0.0, 0.0, 0.0, 0.0, 0.0, 0.0, 0.0, 0.0, 0.0, 0.0, 0.0, 0.0, 0.0, 0.0, 0.0, 0.0, 0.0, 0.0, 0.0, 0.0, 0.0, 0.0, 0.0, 0.0, 0.0, 0.0, 0.0, 0.0, 0.0, 0.0, 0.0, 0.0, 0.0, 0.0, 0.0, 0.0, 0.0, 0.0, 0.0])
me_cylinder.use_remesh_fix_poles = True
me_cylinder.use_remesh_preserve_attributes = False
me_cylinder.use_mirror_vertex_groups = False
me_cylinder.update()
me_cylinder_001 = bpy.data.meshes.new('Cylinder.001')
me_cylinder_001.from_pydata([(0.01875, 0.903, -0.9978), (0.01875, 0.903, 1.002), (0.1907, 0.886, -0.9978), (0.1907, 0.886, 1.002), (0.3561, 0.8359, -0.9978), (0.3561, 0.8359, 1.002), (0.5086, 0.7544, -0.9978), (0.5086, 0.7544, 1.002), (0.6422, 0.6448, -0.9978), (0.6422, 0.6448, 1.002), (0.7518, 0.5112, -0.9978), (0.7518, 0.5112, 1.002), (0.8333, 0.3587, -0.9978), (0.8333, 0.3587, 1.002), (0.8834, 0.1933, -0.9978), (0.8834, 0.1933, 1.002), (0.9004, 0.02135, -0.9978), (0.9004, 0.02135, 1.002), (0.8834, -0.1506, -0.9978), (0.8834, -0.1506, 1.002), (0.8333, -0.316, -0.9978), (0.8333, -0.316, 1.002), (0.7518, -0.4685, -0.9978), (0.7518, -0.4685, 1.002), (0.6422, -0.6021, -0.9978), (0.6422, -0.6021, 1.002), (0.5086, -0.7117, -0.9978), (0.5086, -0.7117, 1.002), (0.3561, -0.7932, -0.9978), (0.3561, -0.7932, 1.002), (0.1907, -0.8433, -0.9978), (0.1907, -0.8433, 1.002), (0.01875, -0.8603, -0.9978), (0.01875, -0.8603, 1.002), (-0.1532, -0.8433, -0.9978), (-0.1532, -0.8433, 1.002), (-0.3186, -0.7932, -0.9978), (-0.3186, -0.7932, 1.002), (-0.4711, -0.7117, -0.9978), (-0.4711, -0.7117, 1.002), (-0.6047, -0.6021, -0.9978), (-0.6047, -0.6021, 1.002), (-0.7143, -0.4685, -0.9978), (-0.7143, -0.4685, 1.002), (-0.7958, -0.316, -0.9978), (-0.7958, -0.316, 1.002), (-0.8459, -0.1506, -0.9978), (-0.8459, -0.1506, 1.002), (-0.8629, 0.02135, -0.9978), (-0.8629, 0.02135, 1.002), (-0.8459, 0.1933, -0.9978), (-0.8459, 0.1933, 1.002), (-0.7958, 0.3587, -0.9978), (-0.7958, 0.3587, 1.002), (-0.7143, 0.5112, -0.9978), (-0.7143, 0.5112, 1.002), (-0.6047, 0.6448, -0.9978), (-0.6047, 0.6448, 1.002), (-0.4711, 0.7544, -0.9978), (-0.4711, 0.7544, 1.002), (-0.3186, 0.8359, -0.9978), (-0.3186, 0.8359, 1.002), (-0.1532, 0.886, -0.9978), (-0.1532, 0.886, 1.002), (0.0008343, -0.9059, -0.9961), (0.0008343, -0.9059, 1.003), (0.0648, -0.9122, -0.9961), (0.0648, -0.9122, 1.003), (0.1263, -0.9309, -0.9961), (0.1263, -0.9309, 1.003), (0.183, -0.9612, -0.9961), (0.183, -0.9612, 1.003), (0.2327, -1.002, -0.9961), (0.2327, -1.002, 1.003), (0.2735, -1.052, -0.9961), (0.2735, -1.052, 1.003), (0.3038, -1.108, -0.9961), (0.3038, -1.108, 1.003), (0.3224, -1.17, -0.9961), (0.3224, -1.17, 1.003), (0.3287, -1.234, -0.9961), (0.3287, -1.234, 1.003), (0.3224, -1.298, -0.9961), (0.3224, -1.298, 1.003), (0.3038, -1.359, -0.9961), (0.3038, -1.359, 1.003), (0.2735, -1.416, -0.9961), (0.2735, -1.416, 1.003), (0.2327, -1.466, -0.9961), (0.2327, -1.466, 1.003), (0.183, -1.506, -0.9961), (0.183, -1.506, 1.003), (0.1263, -1.537, -0.9961), (0.1263, -1.537, 1.003), (0.0648, -1.555, -0.9961), (0.0648, -1.555, 1.003), (0.0008342, -1.562, -0.9961), (0.0008342, -1.562, 1.003), (-0.06313, -1.555, -0.9961), (-0.06313, -1.555, 1.003), (-0.1246, -1.537, -0.9961), (-0.1246, -1.537, 1.003), (-0.1813, -1.506, -0.9961), (-0.1813, -1.506, 1.003), (-0.231, -1.466, -0.9961), (-0.231, -1.466, 1.003), (-0.2718, -1.416, -0.9961), (-0.2718, -1.416, 1.003), (-0.3021, -1.359, -0.9961), (-0.3021, -1.359, 1.003), (-0.3207, -1.298, -0.9961), (-0.3207, -1.298, 1.003), (-0.327, -1.234, -0.9961), (-0.327, -1.234, 1.003), (-0.3207, -1.17, -0.9961), (-0.3207, -1.17, 1.003), (-0.3021, -1.108, -0.9961), (-0.3021, -1.108, 1.003), (-0.2718, -1.052, -0.9961), (-0.2718, -1.052, 1.003), (-0.231, -1.002, -0.9961), (-0.231, -1.002, 1.003), (-0.1813, -0.9612, -0.9961), (-0.1813, -0.9612, 1.003), (-0.1246, -0.9309, -0.9961), (-0.1246, -0.9309, 1.003), (-0.06313, -0.9122, -0.9961), (-0.06313, -0.9122, 1.003), (0.06106, -1.152, 0.992), (0.06106, -0.2197, 0.992), (0.06106, -1.152, -0.991), (0.06106, -0.2197, -0.991), (-0.04924, -1.152, 0.992), (-0.04924, -0.2197, 0.992), (-0.04924, -1.152, -0.991), (-0.04924, -0.2197, -0.991), (0.0008343, -1.066, 0.9964), (0.0008343, -1.066, 1.035), (0.03355, -1.069, 0.9964), (0.03355, -1.069, 1.035), (0.06501, -1.079, 0.9964), (0.06501, -1.079, 1.035), (0.094, -1.094, 0.9964), (0.094, -1.094, 1.035), (0.1194, -1.115, 0.9964), (0.1194, -1.115, 1.035), (0.1403, -1.141, 0.9964), (0.1403, -1.141, 1.035), (0.1558, -1.17, 0.9964), (0.1558, -1.17, 1.035), (0.1653, -1.201, 0.9964), (0.1653, -1.201, 1.035), (0.1685, -1.234, 0.9964), (0.1685, -1.234, 1.035), (0.1653, -1.267, 0.9964), (0.1653, -1.267, 1.035), (0.1558, -1.298, 0.9964), (0.1558, -1.298, 1.035), (0.1403, -1.327, 0.9964), (0.1403, -1.327, 1.035), (0.1194, -1.352, 0.9964), (0.1194, -1.352, 1.035), (0.094, -1.373, 0.9964), (0.094, -1.373, 1.035), (0.06501, -1.389, 0.9964), (0.06501, -1.389, 1.035), (0.03355, -1.398, 0.9964), (0.03355, -1.398, 1.035), (0.0008343, -1.401, 0.9964), (0.0008343, -1.401, 1.035), (-0.03188, -1.398, 0.9964), (-0.03188, -1.398, 1.035), (-0.06334, -1.389, 0.9964), (-0.06334, -1.389, 1.035), (-0.09233, -1.373, 0.9964), (-0.09233, -1.373, 1.035), (-0.1177, -1.352, 0.9964), (-0.1177, -1.352, 1.035), (-0.1386, -1.327, 0.9964), (-0.1386, -1.327, 1.035), (-0.1541, -1.298, 0.9964), (-0.1541, -1.298, 1.035), (-0.1636, -1.267, 0.9964), (-0.1636, -1.267, 1.035), (-0.1669, -1.234, 0.9964), (-0.1669, -1.234, 1.035), (-0.1636, -1.201, 0.9964), (-0.1636, -1.201, 1.035), (-0.1541, -1.17, 0.9964), (-0.1541, -1.17, 1.035), (-0.1386, -1.141, 0.9964), (-0.1386, -1.141, 1.035), (-0.1177, -1.115, 0.9964), (-0.1177, -1.115, 1.035), (-0.09233, -1.094, 0.9964), (-0.09233, -1.094, 1.035), (-0.06334, -1.079, 0.9964), (-0.06334, -1.079, 1.035), (-0.03188, -1.069, 0.9964), (-0.03188, -1.069, 1.035)], [], [(0, 1, 3, 2), (2, 3, 5, 4), (4, 5, 7, 6), (6, 7, 9, 8), (8, 9, 11, 10), (10, 11, 13, 12), (12, 13, 15, 14), (14, 15, 17, 16), (16, 17, 19, 18), (18, 19, 21, 20), (20, 21, 23, 22), (22, 23, 25, 24), (24, 25, 27, 26), (26, 27, 29, 28), (28, 29, 31, 30), (30, 31, 33, 32), (32, 33, 35, 34), (34, 35, 37, 36), (36, 37, 39, 38), (38, 39, 41, 40), (40, 41, 43, 42), (42, 43, 45, 44), (44, 45, 47, 46), (46, 47, 49, 48), (48, 49, 51, 50), (50, 51, 53, 52), (52, 53, 55, 54), (54, 55, 57, 56), (56, 57, 59, 58), (58, 59, 61, 60), (3, 1, 63, 61, 59, 57, 55, 53, 51, 49, 47, 45, 43, 41, 39, 37, 35, 33, 31, 29, 27, 25, 23, 21, 19, 17, 15, 13, 11, 9, 7, 5), (60, 61, 63, 62), (62, 63, 1, 0), (0, 2, 4, 6, 8, 10, 12, 14, 16, 18, 20, 22, 24, 26, 28, 30, 32, 34, 36, 38, 40, 42, 44, 46, 48, 50, 52, 54, 56, 58, 60, 62), (64, 65, 67, 66), (66, 67, 69, 68), (68, 69, 71, 70), (70, 71, 73, 72), (72, 73, 75, 74), (74, 75, 77, 76), (76, 77, 79, 78), (78, 79, 81, 80), (80, 81, 83, 82), (82, 83, 85, 84), (84, 85, 87, 86), (86, 87, 89, 88), (88, 89, 91, 90), (90, 91, 93, 92), (92, 93, 95, 94), (94, 95, 97, 96), (96, 97, 99, 98), (98, 99, 101, 100), (100, 101, 103, 102), (102, 103, 105, 104), (104, 105, 107, 106), (106, 107, 109, 108), (108, 109, 111, 110), (110, 111, 113, 112), (112, 113, 115, 114), (114, 115, 117, 116), (116, 117, 119, 118), (118, 119, 121, 120), (120, 121, 123, 122), (122, 123, 125, 124), (67, 65, 127, 125, 123, 121, 119, 117, 115, 113, 111, 109, 107, 105, 103, 101, 99, 97, 95, 93, 91, 89, 87, 85, 83, 81, 79, 77, 75, 73, 71, 69), (124, 125, 127, 126), (126, 127, 65, 64), (64, 66, 68, 70, 72, 74, 76, 78, 80, 82, 84, 86, 88, 90, 92, 94, 96, 98, 100, 102, 104, 106, 108, 110, 112, 114, 116, 118, 120, 122, 124, 126), (128, 129, 131, 130), (130, 131, 135, 134), (134, 135, 133, 132), (132, 133, 129, 128), (130, 134, 132, 128), (135, 131, 129, 133), (136, 137, 139, 138), (138, 139, 141, 140), (140, 141, 143, 142), (142, 143, 145, 144), (144, 145, 147, 146), (146, 147, 149, 148), (148, 149, 151, 150), (150, 151, 153, 152), (152, 153, 155, 154), (154, 155, 157, 156), (156, 157, 159, 158), (158, 159, 161, 160), (160, 161, 163, 162), (162, 163, 165, 164), (164, 165, 167, 166), (166, 167, 169, 168), (168, 169, 171, 170), (170, 171, 173, 172), (172, 173, 175, 174), (174, 175, 177, 176), (176, 177, 179, 178), (178, 179, 181, 180), (180, 181, 183, 182), (182, 183, 185, 184), (184, 185, 187, 186), (186, 187, 189, 188), (188, 189, 191, 190), (190, 191, 193, 192), (192, 193, 195, 194), (194, 195, 197, 196), (139, 137, 199, 197, 195, 193, 191, 189, 187, 185, 183, 181, 179, 177, 175, 173, 171, 169, 167, 165, 163, 161, 159, 157, 155, 153, 151, 149, 147, 145, 143, 141), (196, 197, 199, 198), (198, 199, 137, 136), (136, 138, 140, 142, 144, 146, 148, 150, 152, 154, 156, 158, 160, 162, 164, 166, 168, 170, 172, 174, 176, 178, 180, 182, 184, 186, 188, 190, 192, 194, 196, 198)])
me_cylinder_001.polygons.foreach_set('use_smooth', [True] * 108)
_uv = me_cylinder_001.uv_layers.new(name='UVMap')
_uv.uv.foreach_set('vector', [1.0, 0.5, 1.0, 1.0, 0.9688, 1.0, 0.9688, 0.5, 0.9688, 0.5, 0.9688, 1.0, 0.9375, 1.0, 0.9375, 0.5, 0.9375, 0.5, 0.9375, 1.0, 0.9062, 1.0, 0.9062, 0.5, 0.9062, 0.5, 0.9062, 1.0, 0.875, 1.0, 0.875, 0.5, 0.875, 0.5, 0.875, 1.0, 0.8438, 1.0, 0.8438, 0.5, 0.8438, 0.5, 0.8438, 1.0, 0.8125, 1.0, 0.8125, 0.5, 0.8125, 0.5, 0.8125, 1.0, 0.7812, 1.0, 0.7812, 0.5, 0.7812, 0.5, 0.7812, 1.0, 0.75, 1.0, 0.75, 0.5, 0.75, 0.5, 0.75, 1.0, 0.7188, 1.0, 0.7188, 0.5, 0.7188, 0.5, 0.7188, 1.0, 0.6875, 1.0, 0.6875, 0.5, 0.6875, 0.5, 0.6875, 1.0, 0.6562, 1.0, 0.6562, 0.5, 0.6562, 0.5, 0.6562, 1.0, 0.625, 1.0, 0.625, 0.5, 0.625, 0.5, 0.625, 1.0, 0.5938, 1.0, 0.5938, 0.5, 0.5938, 0.5, 0.5938, 1.0, 0.5625, 1.0, 0.5625, 0.5, 0.5625, 0.5, 0.5625, 1.0, 0.5312, 1.0, 0.5312, 0.5, 0.5312, 0.5, 0.5312, 1.0, 0.5, 1.0, 0.5, 0.5, 0.5, 0.5, 0.5, 1.0, 0.4688, 1.0, 0.4688, 0.5, 0.4688, 0.5, 0.4688, 1.0, 0.4375, 1.0, 0.4375, 0.5, 0.4375, 0.5, 0.4375, 1.0, 0.4062, 1.0, 0.4062, 0.5, 0.4062, 0.5, 0.4062, 1.0, 0.375, 1.0, 0.375, 0.5, 0.375, 0.5, 0.375, 1.0, 0.3438, 1.0, 0.3438, 0.5, 0.3438, 0.5, 0.3438, 1.0, 0.3125, 1.0, 0.3125, 0.5, 0.3125, 0.5, 0.3125, 1.0, 0.2812, 1.0, 0.2812, 0.5, 0.2812, 0.5, 0.2812, 1.0, 0.25, 1.0, 0.25, 0.5, 0.25, 0.5, 0.25, 1.0, 0.2188, 1.0, 0.2188, 0.5, 0.2188, 0.5, 0.2188, 1.0, 0.1875, 1.0, 0.1875, 0.5, 0.1875, 0.5, 0.1875, 1.0, 0.1562, 1.0, 0.1562, 0.5, 0.1562, 0.5, 0.1562, 1.0, 0.125, 1.0, 0.125, 0.5, 0.125, 0.5, 0.125, 1.0, 0.09375, 1.0, 0.09375, 0.5, 0.09375, 0.5, 0.09375, 1.0, 0.0625, 1.0, 0.0625, 0.5, 0.2968, 0.4854, 0.25, 0.49, 0.2032, 0.4854, 0.1582, 0.4717, 0.1167, 0.4496, 0.08029, 0.4197, 0.05045, 0.3833, 0.02827, 0.3418, 0.01461, 0.2968, 0.01, 0.25, 0.01461, 0.2032, 0.02827, 0.1582, 0.05045, 0.1167, 0.08029, 0.08029, 0.1167, 0.05045, 0.1582, 0.02827, 0.2032, 0.01461, 0.25, 0.01, 0.2968, 0.01461, 0.3418, 0.02827, 0.3833, 0.05045, 0.4197, 0.08029, 0.4496, 0.1167, 0.4717, 0.1582, 0.4854, 0.2032, 0.49, 0.25, 0.4854, 0.2968, 0.4717, 0.3418, 0.4496, 0.3833, 0.4197, 0.4197, 0.3833, 0.4496, 0.3418, 0.4717, 0.0625, 0.5, 0.0625, 1.0, 0.03125, 1.0, 0.03125, 0.5, 0.03125, 0.5, 0.03125, 1.0, 0.0, 1.0, 0.0, 0.5, 0.75, 0.49, 0.7968, 0.4854, 0.8418, 0.4717, 0.8833, 0.4496, 0.9197, 0.4197, 0.9496, 0.3833, 0.9717, 0.3418, 0.9854, 0.2968, 0.99, 0.25, 0.9854, 0.2032, 0.9717, 0.1582, 0.9496, 0.1167, 0.9197, 0.08029, 0.8833, 0.05045, 0.8418, 0.02827, 0.7968, 0.01461, 0.75, 0.01, 0.7032, 0.01461, 0.6582, 0.02827, 0.6167, 0.05045, 0.5803, 0.08029, 0.5504, 0.1167, 0.5283, 0.1582, 0.5146, 0.2032, 0.51, 0.25, 0.5146, 0.2968, 0.5283, 0.3418, 0.5504, 0.3833, 0.5803, 0.4197, 0.6167, 0.4496, 0.6582, 0.4717, 0.7032, 0.4854, 1.0, 0.5, 1.0, 1.0, 0.9688, 1.0, 0.9688, 0.5, 0.9688, 0.5, 0.9688, 1.0, 0.9375, 1.0, 0.9375, 0.5, 0.9375, 0.5, 0.9375, 1.0, 0.9062, 1.0, 0.9062, 0.5, 0.9062, 0.5, 0.9062, 1.0, 0.875, 1.0, 0.875, 0.5, 0.875, 0.5, 0.875, 1.0, 0.8438, 1.0, 0.8438, 0.5, 0.8438, 0.5, 0.8438, 1.0, 0.8125, 1.0, 0.8125, 0.5, 0.8125, 0.5, 0.8125, 1.0, 0.7812, 1.0, 0.7812, 0.5, 0.7812, 0.5, 0.7812, 1.0, 0.75, 1.0, 0.75, 0.5, 0.75, 0.5, 0.75, 1.0, 0.7188, 1.0, 0.7188, 0.5, 0.7188, 0.5, 0.7188, 1.0, 0.6875, 1.0, 0.6875, 0.5, 0.6875, 0.5, 0.6875, 1.0, 0.6562, 1.0, 0.6562, 0.5, 0.6562, 0.5, 0.6562, 1.0, 0.625, 1.0, 0.625, 0.5, 0.625, 0.5, 0.625, 1.0, 0.5938, 1.0, 0.5938, 0.5, 0.5938, 0.5, 0.5938, 1.0, 0.5625, 1.0, 0.5625, 0.5, 0.5625, 0.5, 0.5625, 1.0, 0.5312, 1.0, 0.5312, 0.5, 0.5312, 0.5, 0.5312, 1.0, 0.5, 1.0, 0.5, 0.5, 0.5, 0.5, 0.5, 1.0, 0.4688, 1.0, 0.4688, 0.5, 0.4688, 0.5, 0.4688, 1.0, 0.4375, 1.0, 0.4375, 0.5, 0.4375, 0.5, 0.4375, 1.0, 0.4062, 1.0, 0.4062, 0.5, 0.4062, 0.5, 0.4062, 1.0, 0.375, 1.0, 0.375, 0.5, 0.375, 0.5, 0.375, 1.0, 0.3438, 1.0, 0.3438, 0.5, 0.3438, 0.5, 0.3438, 1.0, 0.3125, 1.0, 0.3125, 0.5, 0.3125, 0.5, 0.3125, 1.0, 0.2812, 1.0, 0.2812, 0.5, 0.2812, 0.5, 0.2812, 1.0, 0.25, 1.0, 0.25, 0.5, 0.25, 0.5, 0.25, 1.0, 0.2188, 1.0, 0.2188, 0.5, 0.2188, 0.5, 0.2188, 1.0, 0.1875, 1.0, 0.1875, 0.5, 0.1875, 0.5, 0.1875, 1.0, 0.1562, 1.0, 0.1562, 0.5, 0.1562, 0.5, 0.1562, 1.0, 0.125, 1.0, 0.125, 0.5, 0.125, 0.5, 0.125, 1.0, 0.09375, 1.0, 0.09375, 0.5, 0.09375, 0.5, 0.09375, 1.0, 0.0625, 1.0, 0.0625, 0.5, 0.2968, 0.4854, 0.25, 0.49, 0.2032, 0.4854, 0.1582, 0.4717, 0.1167, 0.4496, 0.08029, 0.4197, 0.05045, 0.3833, 0.02827, 0.3418, 0.01461, 0.2968, 0.01, 0.25, 0.01461, 0.2032, 0.02827, 0.1582, 0.05045, 0.1167, 0.08029, 0.08029, 0.1167, 0.05045, 0.1582, 0.02827, 0.2032, 0.01461, 0.25, 0.01, 0.2968, 0.01461, 0.3418, 0.02827, 0.3833, 0.05045, 0.4197, 0.08029, 0.4496, 0.1167, 0.4717, 0.1582, 0.4854, 0.2032, 0.49, 0.25, 0.4854, 0.2968, 0.4717, 0.3418, 0.4496, 0.3833, 0.4197, 0.4197, 0.3833, 0.4496, 0.3418, 0.4717, 0.0625, 0.5, 0.0625, 1.0, 0.03125, 1.0, 0.03125, 0.5, 0.03125, 0.5, 0.03125, 1.0, 0.0, 1.0, 0.0, 0.5, 0.75, 0.49, 0.7968, 0.4854, 0.8418, 0.4717, 0.8833, 0.4496, 0.9197, 0.4197, 0.9496, 0.3833, 0.9717, 0.3418, 0.9854, 0.2968, 0.99, 0.25, 0.9854, 0.2032, 0.9717, 0.1582, 0.9496, 0.1167, 0.9197, 0.08029, 0.8833, 0.05045, 0.8418, 0.02827, 0.7968, 0.01461, 0.75, 0.01, 0.7032, 0.01461, 0.6582, 0.02827, 0.6167, 0.05045, 0.5803, 0.08029, 0.5504, 0.1167, 0.5283, 0.1582, 0.5146, 0.2032, 0.51, 0.25, 0.5146, 0.2968, 0.5283, 0.3418, 0.5504, 0.3833, 0.5803, 0.4197, 0.6167, 0.4496, 0.6582, 0.4717, 0.7032, 0.4854, 0.375, 0.0, 0.625, 0.0, 0.625, 0.25, 0.375, 0.25, 0.375, 0.25, 0.625, 0.25, 0.625, 0.5, 0.375, 0.5, 0.375, 0.5, 0.625, 0.5, 0.625, 0.75, 0.375, 0.75, 0.375, 0.75, 0.625, 0.75, 0.625, 1.0, 0.375, 1.0, 0.125, 0.5, 0.375, 0.5, 0.375, 0.75, 0.125, 0.75, 0.625, 0.5, 0.875, 0.5, 0.875, 0.75, 0.625, 0.75, 1.0, 0.5, 1.0, 1.0, 0.9688, 1.0, 0.9688, 0.5, 0.9688, 0.5, 0.9688, 1.0, 0.9375, 1.0, 0.9375, 0.5, 0.9375, 0.5, 0.9375, 1.0, 0.9062, 1.0, 0.9062, 0.5, 0.9062, 0.5, 0.9062, 1.0, 0.875, 1.0, 0.875, 0.5, 0.875, 0.5, 0.875, 1.0, 0.8438, 1.0, 0.8438, 0.5, 0.8438, 0.5, 0.8438, 1.0, 0.8125, 1.0, 0.8125, 0.5, 0.8125, 0.5, 0.8125, 1.0, 0.7812, 1.0, 0.7812, 0.5, 0.7812, 0.5, 0.7812, 1.0, 0.75, 1.0, 0.75, 0.5, 0.75, 0.5, 0.75, 1.0, 0.7188, 1.0, 0.7188, 0.5, 0.7188, 0.5, 0.7188, 1.0, 0.6875, 1.0, 0.6875, 0.5, 0.6875, 0.5, 0.6875, 1.0, 0.6562, 1.0, 0.6562, 0.5, 0.6562, 0.5, 0.6562, 1.0, 0.625, 1.0, 0.625, 0.5, 0.625, 0.5, 0.625, 1.0, 0.5938, 1.0, 0.5938, 0.5, 0.5938, 0.5, 0.5938, 1.0, 0.5625, 1.0, 0.5625, 0.5, 0.5625, 0.5, 0.5625, 1.0, 0.5312, 1.0, 0.5312, 0.5, 0.5312, 0.5, 0.5312, 1.0, 0.5, 1.0, 0.5, 0.5, 0.5, 0.5, 0.5, 1.0, 0.4688, 1.0, 0.4688, 0.5, 0.4688, 0.5, 0.4688, 1.0, 0.4375, 1.0, 0.4375, 0.5, 0.4375, 0.5, 0.4375, 1.0, 0.4062, 1.0, 0.4062, 0.5, 0.4062, 0.5, 0.4062, 1.0, 0.375, 1.0, 0.375, 0.5, 0.375, 0.5, 0.375, 1.0, 0.3438, 1.0, 0.3438, 0.5, 0.3438, 0.5, 0.3438, 1.0, 0.3125, 1.0, 0.3125, 0.5, 0.3125, 0.5, 0.3125, 1.0, 0.2812, 1.0, 0.2812, 0.5, 0.2812, 0.5, 0.2812, 1.0, 0.25, 1.0, 0.25, 0.5, 0.25, 0.5, 0.25, 1.0, 0.2188, 1.0, 0.2188, 0.5, 0.2188, 0.5, 0.2188, 1.0, 0.1875, 1.0, 0.1875, 0.5, 0.1875, 0.5, 0.1875, 1.0, 0.1562, 1.0, 0.1562, 0.5, 0.1562, 0.5, 0.1562, 1.0, 0.125, 1.0, 0.125, 0.5, 0.125, 0.5, 0.125, 1.0, 0.09375, 1.0, 0.09375, 0.5, 0.09375, 0.5, 0.09375, 1.0, 0.0625, 1.0, 0.0625, 0.5, 0.2968, 0.4854, 0.25, 0.49, 0.2032, 0.4854, 0.1582, 0.4717, 0.1167, 0.4496, 0.08029, 0.4197, 0.05045, 0.3833, 0.02827, 0.3418, 0.01461, 0.2968, 0.01, 0.25, 0.01461, 0.2032, 0.02827, 0.1582, 0.05045, 0.1167, 0.08029, 0.08029, 0.1167, 0.05045, 0.1582, 0.02827, 0.2032, 0.01461, 0.25, 0.01, 0.2968, 0.01461, 0.3418, 0.02827, 0.3833, 0.05045, 0.4197, 0.08029, 0.4496, 0.1167, 0.4717, 0.1582, 0.4854, 0.2032, 0.49, 0.25, 0.4854, 0.2968, 0.4717, 0.3418, 0.4496, 0.3833, 0.4197, 0.4197, 0.3833, 0.4496, 0.3418, 0.4717, 0.0625, 0.5, 0.0625, 1.0, 0.03125, 1.0, 0.03125, 0.5, 0.03125, 0.5, 0.03125, 1.0, 0.0, 1.0, 0.0, 0.5, 0.75, 0.49, 0.7968, 0.4854, 0.8418, 0.4717, 0.8833, 0.4496, 0.9197, 0.4197, 0.9496, 0.3833, 0.9717, 0.3418, 0.9854, 0.2968, 0.99, 0.25, 0.9854, 0.2032, 0.9717, 0.1582, 0.9496, 0.1167, 0.9197, 0.08029, 0.8833, 0.05045, 0.8418, 0.02827, 0.7968, 0.01461, 0.75, 0.01, 0.7032, 0.01461, 0.6582, 0.02827, 0.6167, 0.05045, 0.5803, 0.08029, 0.5504, 0.1167, 0.5283, 0.1582, 0.5146, 0.2032, 0.51, 0.25, 0.5146, 0.2968, 0.5283, 0.3418, 0.5504, 0.3833, 0.5803, 0.4197, 0.6167, 0.4496, 0.6582, 0.4717, 0.7032, 0.4854])
me_cylinder_001.use_remesh_fix_poles = True
me_cylinder_001.use_remesh_preserve_attributes = False
me_cylinder_001.use_mirror_vertex_groups = False
me_cylinder_001.update()
me_cube_001 = bpy.data.meshes.new('Cube.001')
me_cube_001.from_pydata([(-0.8298, -1.125, 1.06), (-0.8489, -1.18, 1.038), (-0.7834, 4.701, 1.005), (-0.8014, 4.756, 0.9848), (0.882, -1.125, 1.06), (0.9011, -1.18, 1.038), (0.8356, 4.701, 1.005), (0.8536, 4.756, 0.9848), (-0.8362, -1.143, -0.7132), (-0.8489, -1.18, -0.6988), (-0.8187, 4.985, -0.541), (-0.7895, 3.74, -0.6715), (0.9011, -1.18, -0.6988), (0.8884, -1.143, -0.7132), (0.8536, 4.756, -0.6578), (0.8417, 4.72, -0.6715), (-0.7834, -0.5085, 1.005), (-0.8014, -0.5505, 0.9848), (0.8356, -0.5085, 1.005), (0.8536, -0.5505, 0.9848), (-0.7895, -0.6357, -0.6715), (-0.8014, -0.5505, -0.6578), (0.8417, -0.5227, -0.6715), (0.8536, -0.5505, -0.6578), (0.8496, 4.744, -0.6624), (-0.8187, 5.331, 0.7849), (-0.798, 4.462, -0.6618), (1.264, 4.985, -0.541), (1.264, 5.331, 0.7849), (-0.7356, 7.514, 0.3125), (-0.7356, 7.51, -1.027), (1.181, 7.51, -1.027), (1.181, 7.514, 0.3125), (-0.7176, 6.554, 0.2104), (-0.7784, 6.545, 0.1261), (-0.8187, 6.475, 0.2839), (-0.7038, 6.565, 0.1904), (-0.6789, 6.631, 0.1806), (-0.7356, 6.644, 0.113), (-0.7759, 6.547, 0.1223), (-0.7356, 6.457, -0.9819), (-0.6789, 6.43, -1.042), (-0.7085, 6.346, -1.021), (-0.7759, 6.363, -0.955), (-0.6997, 6.356, -1.016), (-0.8187, 6.252, -1.022), (-0.7784, 6.36, -0.9564), (1.124, 6.43, -1.042), (1.181, 6.457, -0.9819), (1.221, 6.363, -0.955), (1.154, 6.346, -1.021), (1.224, 6.36, -0.9564), (1.264, 6.252, -1.022), (1.145, 6.356, -1.016), (1.264, 6.475, 0.2839), (1.224, 6.545, 0.1261), (1.163, 6.554, 0.2104), (1.221, 6.547, 0.1223), (1.181, 6.644, 0.113), (1.124, 6.631, 0.1806), (1.149, 6.565, 0.1904), (-0.7356, 6.71, 0.1802), (-0.6789, 6.736, 0.2876), (-0.7356, 6.831, 0.3273), (-0.7356, 6.628, -1.221), (-0.7356, 6.733, -1.367), (-0.6789, 6.643, -1.339), (1.124, 6.643, -1.339), (1.181, 6.733, -1.367), (1.181, 6.628, -1.221), (1.181, 6.71, 0.1802), (1.181, 6.831, 0.3273), (1.124, 6.736, 0.2876), (-0.7356, 13.8, 0.5274), (-0.7356, 13.79, -2.345), (1.181, 13.79, -2.345), (1.181, 13.8, 0.5274)], [], [(18, 16, 0, 4), (12, 5, 1, 9), (23, 19, 5, 12), (16, 2, 3, 17), (2, 6, 7, 3), (18, 4, 5, 19), (4, 0, 1, 5), (21, 17, 3, 25, 10), (20, 8, 9, 21), (15, 11, 26, 24), (22, 15, 24, 14, 23), (8, 13, 12, 9), (20, 22, 13, 8), (11, 15, 22, 20), (13, 22, 23, 12), (11, 20, 21, 10, 26), (9, 1, 17, 21), (6, 18, 19, 7), (0, 16, 17, 1), (14, 7, 19, 23), (6, 2, 16, 18), (24, 26, 10, 27), (27, 14, 24), (27, 28, 25, 3, 7, 14), (39, 43, 46, 34), (63, 71, 32, 29), (55, 51, 49, 57), (68, 65, 30, 31), (10, 25, 35, 45), (47, 41, 66, 67), (25, 28, 54, 35), (58, 48, 69, 70), (40, 38, 61, 64), (32, 31, 75, 76), (71, 68, 31, 32), (65, 63, 29, 30), (42, 50, 53, 44), (28, 27, 52, 54), (27, 10, 45, 52), (37, 59, 72, 62), (33, 34, 35), (36, 37, 38, 39), (40, 41, 42, 43), (44, 45, 46), (47, 48, 49, 50), (51, 52, 53), (54, 55, 56), (57, 58, 59, 60), (61, 62, 63), (64, 65, 66), (67, 68, 69), (70, 71, 72), (33, 36, 39, 34), (38, 40, 43, 39), (42, 44, 46, 43), (45, 35, 34, 46), (41, 47, 50, 42), (49, 51, 53, 50), (52, 45, 44, 53), (35, 54, 56, 33), (55, 57, 60, 56), (59, 37, 36, 60), (54, 52, 51, 55), (48, 58, 57, 49), (66, 41, 40, 64), (69, 48, 47, 67), (72, 59, 58, 70), (37, 62, 61, 38), (71, 63, 62, 72), (68, 71, 70, 69), (65, 68, 67, 66), (63, 65, 64, 61), (33, 56, 60, 36), (74, 73, 76, 75), (31, 30, 74, 75), (29, 32, 76, 73), (30, 29, 73, 74)])
me_cube_001.polygons.foreach_set('use_smooth', [True] * 77)
_uv = me_cube_001.uv_layers.new(name='UVMap')
_uv.uv.foreach_set('vector', [0.6277, 0.719, 0.8723, 0.719, 0.8723, 0.7473, 0.6277, 0.7473, 0.377, 0.75, 0.6219, 0.75, 0.6219, 1.0, 0.377, 1.0, 0.377, 0.7211, 0.6219, 0.7211, 0.6219, 0.75, 0.377, 0.75, 0.8723, 0.719, 0.8723, 0.5027, 0.875, 0.5, 0.875, 0.7211, 0.8723, 0.5027, 0.6277, 0.5027, 0.625, 0.5, 0.875, 0.5, 0.6277, 0.719, 0.6277, 0.7473, 0.6219, 0.75, 0.6219, 0.7211, 0.6277, 0.7473, 0.8723, 0.7473, 0.875, 0.75, 0.625, 0.75, 0.377, 0.02887, 0.6219, 0.02887, 0.6219, 0.25, 0.5336, 0.25, 0.377, 0.25, 0.1268, 0.7197, 0.1268, 0.7482, 0.125, 0.75, 0.125, 0.7211, 0.3732, 0.5018, 0.1268, 0.5018, 0.1255, 0.5005, 0.3744, 0.5006, 0.3732, 0.7197, 0.3732, 0.5018, 0.3757, 0.5006, 0.377, 0.5, 0.377, 0.7211, 0.1268, 0.7482, 0.3732, 0.7482, 0.375, 0.75, 0.125, 0.75, 0.1268, 0.7197, 0.3732, 0.7197, 0.3732, 0.7482, 0.1268, 0.7482, 0.1268, 0.5018, 0.3732, 0.5018, 0.3732, 0.7197, 0.1268, 0.7197, 0.3732, 0.7482, 0.3732, 0.7197, 0.377, 0.7211, 0.377, 0.75, 0.1268, 0.5018, 0.1268, 0.7197, 0.125, 0.7211, 0.125, 0.5, 0.1255, 0.5005, 0.377, 0.0, 0.6219, 0.0, 0.6219, 0.02887, 0.377, 0.02887, 0.6277, 0.5027, 0.6277, 0.719, 0.6219, 0.7211, 0.6219, 0.5, 0.8723, 0.7473, 0.8723, 0.719, 0.875, 0.7211, 0.875, 0.75, 0.377, 0.5, 0.6219, 0.5, 0.6219, 0.7211, 0.377, 0.7211, 0.6277, 0.5027, 0.8723, 0.5027, 0.8723, 0.719, 0.6277, 0.719, 0.3744, 0.5006, 0.1255, 0.5005, 0.125, 0.5, 0.3742, 0.5, 0.3742, 0.5, 0.375, 0.5, 0.3744, 0.5006, 0.377, 0.4992, 0.5336, 0.4992, 0.5336, 0.25, 0.6219, 0.25, 0.6219, 0.5, 0.377, 0.5, 0.5194, 0.2551, 0.3897, 0.2551, 0.3894, 0.2548, 0.5197, 0.2548, 0.5238, 0.2599, 0.5238, 0.4892, 0.5238, 0.4892, 0.5238, 0.2599, 0.5197, 0.4943, 0.3894, 0.4943, 0.3897, 0.494, 0.5194, 0.494, 0.3868, 0.4892, 0.3868, 0.2599, 0.3868, 0.2599, 0.3868, 0.4892, 0.377, 0.25, 0.5336, 0.25, 0.5336, 0.25, 0.377, 0.25, 0.3868, 0.4824, 0.3868, 0.2667, 0.3868, 0.2667, 0.3868, 0.4824, 0.5336, 0.25, 0.5336, 0.4992, 0.5336, 0.4992, 0.5336, 0.25, 0.5157, 0.4892, 0.3948, 0.4892, 0.3942, 0.4892, 0.5165, 0.4892, 0.3948, 0.2599, 0.5157, 0.2599, 0.5165, 0.2599, 0.3942, 0.2599, 0.5238, 0.4892, 0.3868, 0.4892, 0.3868, 0.4892, 0.5238, 0.4892, 0.5238, 0.4892, 0.3868, 0.4892, 0.3868, 0.4892, 0.5238, 0.4892, 0.3868, 0.2599, 0.5238, 0.2599, 0.5238, 0.2599, 0.3868, 0.2599, 0.3814, 0.2632, 0.3814, 0.486, 0.3825, 0.4849, 0.3825, 0.2642, 0.5336, 0.4992, 0.377, 0.4992, 0.377, 0.4992, 0.5336, 0.4992, 0.3742, 0.5, 0.125, 0.5, 0.125, 0.5, 0.3742, 0.5, 0.5238, 0.2667, 0.5238, 0.4824, 0.5238, 0.4824, 0.5238, 0.2667, 0.5295, 0.2621, 0.5197, 0.2548, 0.5336, 0.25, 0.5279, 0.2637, 0.5238, 0.2667, 0.5157, 0.2599, 0.5194, 0.2551, 0.3948, 0.2599, 0.3868, 0.2667, 0.3814, 0.2632, 0.3897, 0.2551, 0.3825, 0.2642, 0.377, 0.25, 0.384, 0.257, 0.3868, 0.4824, 0.3948, 0.4892, 0.3897, 0.494, 0.3814, 0.486, 0.3894, 0.4943, 0.3783, 0.4992, 0.3859, 0.4902, 0.5336, 0.4992, 0.5197, 0.4943, 0.5295, 0.4871, 0.5194, 0.494, 0.5157, 0.4892, 0.5238, 0.4824, 0.5279, 0.4854, 0.5165, 0.2599, 0.5238, 0.2667, 0.5238, 0.2599, 0.3942, 0.2599, 0.3868, 0.2599, 0.3868, 0.2667, 0.3868, 0.4824, 0.3868, 0.4892, 0.3942, 0.4892, 0.5165, 0.4892, 0.5238, 0.4892, 0.5238, 0.4824, 0.5295, 0.2621, 0.5279, 0.2637, 0.5194, 0.2551, 0.5197, 0.2548, 0.5157, 0.2599, 0.3948, 0.2599, 0.3897, 0.2551, 0.5194, 0.2551, 0.3814, 0.2632, 0.3825, 0.2642, 0.3894, 0.2548, 0.3897, 0.2551, 0.377, 0.25, 0.5336, 0.25, 0.5197, 0.2548, 0.3894, 0.2548, 0.3868, 0.2667, 0.3868, 0.4824, 0.3814, 0.486, 0.3814, 0.2632, 0.3897, 0.494, 0.3894, 0.4943, 0.3825, 0.4849, 0.3814, 0.486, 0.3742, 0.5, 0.125, 0.5, 0.1392, 0.5, 0.3599, 0.5, 0.5336, 0.25, 0.5336, 0.4992, 0.5295, 0.4871, 0.5295, 0.2621, 0.5197, 0.4943, 0.5194, 0.494, 0.5279, 0.4854, 0.5295, 0.4871, 0.5238, 0.4824, 0.5238, 0.2667, 0.5279, 0.2637, 0.5279, 0.4854, 0.5336, 0.4992, 0.377, 0.4992, 0.3894, 0.4943, 0.5197, 0.4943, 0.3948, 0.4892, 0.5157, 0.4892, 0.5194, 0.494, 0.3897, 0.494, 0.3868, 0.2667, 0.3868, 0.2667, 0.3948, 0.2599, 0.3942, 0.2599, 0.3942, 0.4892, 0.3948, 0.4892, 0.3868, 0.4824, 0.3868, 0.4824, 0.5238, 0.4824, 0.5238, 0.4824, 0.5157, 0.4892, 0.5165, 0.4892, 0.5238, 0.2667, 0.5238, 0.2667, 0.5165, 0.2599, 0.5157, 0.2599, 0.5238, 0.4892, 0.5238, 0.2599, 0.5238, 0.2667, 0.5238, 0.4824, 0.3868, 0.4892, 0.5238, 0.4892, 0.5165, 0.4892, 0.3942, 0.4892, 0.3868, 0.2599, 0.3868, 0.4892, 0.3868, 0.4824, 0.3868, 0.2667, 0.5238, 0.2599, 0.3868, 0.2599, 0.3942, 0.2599, 0.5165, 0.2599, 0.5295, 0.2621, 0.5295, 0.4871, 0.5279, 0.4854, 0.5279, 0.2637, 0.3868, 0.2599, 0.5238, 0.2599, 0.5238, 0.4892, 0.3868, 0.4892, 0.3868, 0.4892, 0.3868, 0.2599, 0.3868, 0.2599, 0.3868, 0.4892, 0.5238, 0.2599, 0.5238, 0.4892, 0.5238, 0.4892, 0.5238, 0.2599, 0.3868, 0.2599, 0.5238, 0.2599, 0.5238, 0.2599, 0.3868, 0.2599])
me_cube_001.use_remesh_fix_poles = True
me_cube_001.use_remesh_preserve_attributes = False
me_cube_001.use_mirror_vertex_groups = False
me_cube_001.update()
me_cube_002 = bpy.data.meshes.new('Cube.002')
me_cube_002.from_pydata([(-1.0, -1.0, -0.2196), (-1.0, -1.0, 0.9991), (-1.0, 1.0, 0.9991), (1.0, -0.7404, -0.2625), (1.0, -0.7404, 1.025), (1.0, 1.26, 1.025), (1.0, -0.1513, 0.7502), (1.0, 1.26, 1.014), (1.0, 1.26, 0.6989), (1.0, 1.068, 0.8497), (1.0, 0.9145, -0.2625), (1.0, 1.26, 0.6283), (1.0, 1.045, 0.6283), (1.0, 0.6303, -0.2062), (-1.0, -1.0, 0.9951), (-1.0, -0.4006, 0.7361), (-1.0, 1.0, 0.9863), (-1.0, 1.0, 0.6934), (-1.0, 0.8083, 0.831), (-1.0, 0.6383, -0.2196), (-1.0, 1.0, 0.6201), (-1.0, 0.7837, 0.6201), (-1.0, 0.3642, -0.1645)], [], [(5, 2, 1, 4), (15, 14, 1, 2, 16, 18, 17, 20, 21, 22, 19, 0), (10, 13, 12, 11, 8, 9, 7, 5, 4, 6, 3), (9, 18, 16, 7), (8, 17, 18, 9), (11, 20, 17, 8), (12, 21, 20, 11), (13, 22, 21, 12), (10, 19, 22, 13), (19, 10, 3, 0), (3, 6, 15, 0), (6, 4, 14, 15)])
me_cube_002.polygons.foreach_set('use_smooth', [True] * 12)
_uv = me_cube_002.uv_layers.new(name='UVMap')
_uv.uv.foreach_set('vector', [0.4263, 0.0, 0.4263, 0.4628, 0.0, 0.5212, 7.723e-08, 0.05834, 0.05681, 0.8426, 0.0008833, 0.9802, 1.802e-07, 0.9802, 0.0, 0.5212, 0.002776, 0.5212, 0.03631, 0.5651, 0.06603, 0.5212, 0.08186, 0.5212, 0.08186, 0.5708, 0.2513, 0.6671, 0.2632, 0.6042, 0.2632, 0.9802, 0.4263, 0.5919, 0.4384, 0.6571, 0.6186, 0.562, 0.6186, 0.5127, 0.6339, 0.5127, 0.6664, 0.5566, 0.7019, 0.5127, 0.7044, 0.5127, 0.7044, 0.9717, 0.6449, 0.8365, 0.4263, 0.9717, 0.912, 0.4629, 0.9139, 0.0, 0.9561, 0.006361, 0.9561, 0.4692, 1.0, 0.0, 1.0, 0.4628, 0.9562, 0.4686, 0.9561, 0.005727, 0.9628, 0.9755, 0.9622, 0.5127, 0.9776, 0.5127, 0.9776, 0.9756, 0.4165, 0.5275, 0.4165, 0.9904, 0.3706, 0.984, 0.371, 0.5212, 0.9005, 0.5211, 0.9005, 0.9842, 0.7146, 0.9755, 0.7044, 0.5127, 0.9005, 0.9845, 0.9027, 0.5212, 0.9622, 0.5127, 0.9622, 0.9758, 0.4298, 0.4634, 0.4263, 0.0, 0.777, 0.04984, 0.777, 0.5127, 0.2666, 0.5371, 0.3706, 0.5212, 0.3706, 0.9837, 0.2632, 1.0, 0.912, 0.4795, 0.7787, 0.4628, 0.777, 0.0, 0.912, 0.01695])
me_cube_002.materials.append(mat_material_006)
me_cube_002.use_remesh_fix_poles = True
me_cube_002.use_remesh_preserve_attributes = False
me_cube_002.use_mirror_vertex_groups = False
me_cube_002.update()
me_cube_003 = bpy.data.meshes.new('Cube.003')
me_cube_003.from_pydata([(-1.0, -1.0, -1.0), (-1.0, -1.0, 1.0), (-1.0, 1.0, -1.0), (-1.0, 1.0, 1.0), (1.0, -1.0, -1.0), (1.0, -1.0, 1.0), (1.0, 1.0, -1.0), (1.0, 1.0, 1.0), (-1.0, 0.7551, -0.3943), (-1.0, 0.9089, 1.164), (-1.0, 2.313, -10.62), (-1.0, 2.467, -9.062), (1.0, 0.7551, -0.3943), (1.0, 0.9089, 1.164), (1.0, 2.313, -10.62), (1.0, 2.467, -9.062)], [], [(0, 1, 3, 2), (2, 3, 7, 6), (6, 7, 5, 4), (4, 5, 1, 0), (2, 6, 4, 0), (7, 3, 1, 5), (8, 9, 11, 10), (10, 11, 15, 14), (14, 15, 13, 12), (12, 13, 9, 8), (10, 14, 12, 8), (15, 11, 9, 13)])
_uv = me_cube_003.uv_layers.new(name='UVMap')
_uv.uv.foreach_set('vector', [0.375, 0.0, 0.625, 0.0, 0.625, 0.25, 0.375, 0.25, 0.375, 0.25, 0.625, 0.25, 0.625, 0.5, 0.375, 0.5, 0.375, 0.5, 0.625, 0.5, 0.625, 0.75, 0.375, 0.75, 0.375, 0.75, 0.625, 0.75, 0.625, 1.0, 0.375, 1.0, 0.125, 0.5, 0.375, 0.5, 0.375, 0.75, 0.125, 0.75, 0.625, 0.5, 0.875, 0.5, 0.875, 0.75, 0.625, 0.75, 0.375, 0.0, 0.625, 0.0, 0.625, 0.25, 0.375, 0.25, 0.375, 0.25, 0.625, 0.25, 0.625, 0.5, 0.375, 0.5, 0.375, 0.5, 0.625, 0.5, 0.625, 0.75, 0.375, 0.75, 0.375, 0.75, 0.625, 0.75, 0.625, 1.0, 0.375, 1.0, 0.125, 0.5, 0.375, 0.5, 0.375, 0.75, 0.125, 0.75, 0.625, 0.5, 0.875, 0.5, 0.875, 0.75, 0.625, 0.75])
me_cube_003.use_remesh_fix_poles = True
me_cube_003.use_remesh_preserve_attributes = False
me_cube_003.use_mirror_vertex_groups = False
me_cube_003.update()
me_cube_004 = bpy.data.meshes.new('Cube.004')
me_cube_004.from_pydata([(0.3466, 0.7593, 0.9138), (0.3466, 0.543, 0.9138), (0.3466, 0.3649, -0.4854), (0.3466, 0.4654, -0.6371), (-0.3466, 0.5391, 0.9138), (-0.3466, 0.7614, 0.9138), (-0.3466, 0.4675, -0.6466), (-0.3466, 0.3631, -0.4791), (0.3466, 0.563, 0.5269), (0.3466, 0.5226, 0.123), (0.3466, 0.6981, 0.0958), (0.3466, 0.7593, 0.4957), (-0.3466, 0.7614, 0.4894), (-0.3466, 0.7003, 0.0894), (-0.3466, 0.5234, 0.1235), (-0.3466, 0.563, 0.5267)], [], [(5, 12, 13, 6, 7, 14, 15, 4), (12, 5, 0, 11), (6, 3, 2, 7), (13, 10, 3, 6), (1, 8, 9, 2, 3, 10, 11, 0), (4, 1, 0, 5), (7, 2, 9, 14), (10, 13, 12, 11), (8, 15, 14, 9), (15, 8, 1, 4)])
me_cube_004.polygons.foreach_set('use_smooth', [True] * 10)
_uv = me_cube_004.uv_layers.new(name='UVMap')
_uv.uv.foreach_set('vector', [0.3831, 0.7837, 0.3779, 0.7425, 0.3789, 0.703, 0.3924, 0.6287, 0.4045, 0.6437, 0.3964, 0.7041, 0.3974, 0.7437, 0.4045, 0.7809, 0.3106, 0.6697, 0.3106, 0.6287, 0.3779, 0.6287, 0.3779, 0.6691, 1.605e-05, 0.7284, 0.0673, 0.7293, 0.06728, 0.7431, 0.0, 0.7437, 0.3106, 0.7093, 0.3779, 0.7087, 0.3779, 0.783, 0.3106, 0.7839, 0.9823, 0.653, 0.9756, 0.6903, 0.9745, 0.73, 0.9823, 0.791, 0.9707, 0.8044, 0.9573, 0.7305, 0.9563, 0.6909, 0.9614, 0.6504, 0.5084, 0.9137, 0.5088, 0.8459, 0.5298, 0.8459, 0.53, 0.9137, 0.0, 0.7437, 0.06728, 0.7431, 0.0673, 0.8038, 1.488e-05, 0.8039, 0.3779, 0.7087, 0.3106, 0.7093, 0.3106, 0.6697, 0.3779, 0.6691, 0.0673, 0.8435, 1.567e-05, 0.8435, 1.488e-05, 0.8039, 0.0673, 0.8038, 1.567e-05, 0.8435, 0.0673, 0.8435, 0.06729, 0.8809, 8.038e-06, 0.8809])
me_cube_004.use_remesh_fix_poles = True
me_cube_004.use_remesh_preserve_attributes = False
me_cube_004.use_mirror_vertex_groups = False
me_cube_004.update()
me_cylinder_002 = bpy.data.meshes.new('Cylinder.002')
me_cylinder_002.from_pydata([(0.0, 1.0, -1.0), (0.0, 1.0, 1.0), (0.1951, 0.9808, -1.0), (0.1951, 0.9808, 1.0), (0.3827, 0.9239, -1.0), (0.3827, 0.9239, 1.0), (0.5556, 0.8315, -1.0), (0.5556, 0.8315, 1.0), (0.7071, 0.7071, -1.0), (0.7071, 0.7071, 1.0), (0.8315, 0.5556, -1.0), (0.8315, 0.5556, 1.0), (0.9239, 0.3827, -1.0), (0.9239, 0.3827, 1.0), (0.9808, 0.1951, -1.0), (0.9808, 0.1951, 1.0), (1.0, 7.55e-08, -1.0), (1.0, 7.55e-08, 1.0), (0.9808, -0.1951, -1.0), (0.9808, -0.1951, 1.0), (0.9239, -0.3827, -1.0), (0.9239, -0.3827, 1.0), (0.8315, -0.5556, -1.0), (0.8315, -0.5556, 1.0), (0.7071, -0.7071, -1.0), (0.7071, -0.7071, 1.0), (0.5556, -0.8315, -1.0), (0.5556, -0.8315, 1.0), (0.3827, -0.9239, -1.0), (0.3827, -0.9239, 1.0), (0.1951, -0.9808, -1.0), (0.1951, -0.9808, 1.0), (-3.258e-07, -1.0, -1.0), (-3.258e-07, -1.0, 1.0), (-0.1951, -0.9808, -1.0), (-0.1951, -0.9808, 1.0), (-0.3827, -0.9239, -1.0), (-0.3827, -0.9239, 1.0), (-0.5556, -0.8315, -1.0), (-0.5556, -0.8315, 1.0), (-0.7071, -0.7071, -1.0), (-0.7071, -0.7071, 1.0), (-0.8315, -0.5556, -1.0), (-0.8315, -0.5556, 1.0), (-0.9239, -0.3827, -1.0), (-0.9239, -0.3827, 1.0), (-0.9808, -0.1951, -1.0), (-0.9808, -0.1951, 1.0), (-1.0, 9.656e-07, -1.0), (-1.0, 9.656e-07, 1.0), (-0.9808, 0.1951, -1.0), (-0.9808, 0.1951, 1.0), (-0.9239, 0.3827, -1.0), (-0.9239, 0.3827, 1.0), (-0.8315, 0.5556, -1.0), (-0.8315, 0.5556, 1.0), (-0.7071, 0.7071, -1.0), (-0.7071, 0.7071, 1.0), (-0.5556, 0.8315, -1.0), (-0.5556, 0.8315, 1.0), (-0.3827, 0.9239, -1.0), (-0.3827, 0.9239, 1.0), (-0.1951, 0.9808, -1.0), (-0.1951, 0.9808, 1.0), (-0.1375, 0.9214, -1.781), (-0.1375, 0.9214, 1.578), (-0.1375, 1.284, -1.781), (-0.1375, 1.284, 1.578), (0.1375, 0.9214, -1.781), (0.1375, 0.9214, 1.578), (0.1375, 1.284, -1.781), (0.1375, 1.284, 1.578)], [], [(0, 1, 3, 2), (2, 3, 5, 4), (4, 5, 7, 6), (6, 7, 9, 8), (8, 9, 11, 10), (10, 11, 13, 12), (12, 13, 15, 14), (14, 15, 17, 16), (16, 17, 19, 18), (18, 19, 21, 20), (20, 21, 23, 22), (22, 23, 25, 24), (24, 25, 27, 26), (26, 27, 29, 28), (28, 29, 31, 30), (30, 31, 33, 32), (32, 33, 35, 34), (34, 35, 37, 36), (36, 37, 39, 38), (38, 39, 41, 40), (40, 41, 43, 42), (42, 43, 45, 44), (44, 45, 47, 46), (46, 47, 49, 48), (48, 49, 51, 50), (50, 51, 53, 52), (52, 53, 55, 54), (54, 55, 57, 56), (56, 57, 59, 58), (58, 59, 61, 60), (3, 1, 63, 61, 59, 57, 55, 53, 51, 49, 47, 45, 43, 41, 39, 37, 35, 33, 31, 29, 27, 25, 23, 21, 19, 17, 15, 13, 11, 9, 7, 5), (60, 61, 63, 62), (62, 63, 1, 0), (0, 2, 4, 6, 8, 10, 12, 14, 16, 18, 20, 22, 24, 26, 28, 30, 32, 34, 36, 38, 40, 42, 44, 46, 48, 50, 52, 54, 56, 58, 60, 62), (64, 65, 67, 66), (66, 67, 71, 70), (70, 71, 69, 68), (68, 69, 65, 64), (66, 70, 68, 64), (71, 67, 65, 69)])
_uv = me_cylinder_002.uv_layers.new(name='UVMap')
_uv.uv.foreach_set('vector', [1.0, 0.5, 1.0, 1.0, 0.9688, 1.0, 0.9688, 0.5, 0.9688, 0.5, 0.9688, 1.0, 0.9375, 1.0, 0.9375, 0.5, 0.9375, 0.5, 0.9375, 1.0, 0.9062, 1.0, 0.9062, 0.5, 0.9062, 0.5, 0.9062, 1.0, 0.875, 1.0, 0.875, 0.5, 0.875, 0.5, 0.875, 1.0, 0.8438, 1.0, 0.8438, 0.5, 0.8438, 0.5, 0.8438, 1.0, 0.8125, 1.0, 0.8125, 0.5, 0.8125, 0.5, 0.8125, 1.0, 0.7812, 1.0, 0.7812, 0.5, 0.7812, 0.5, 0.7812, 1.0, 0.75, 1.0, 0.75, 0.5, 0.75, 0.5, 0.75, 1.0, 0.7188, 1.0, 0.7188, 0.5, 0.7188, 0.5, 0.7188, 1.0, 0.6875, 1.0, 0.6875, 0.5, 0.6875, 0.5, 0.6875, 1.0, 0.6562, 1.0, 0.6562, 0.5, 0.6562, 0.5, 0.6562, 1.0, 0.625, 1.0, 0.625, 0.5, 0.625, 0.5, 0.625, 1.0, 0.5938, 1.0, 0.5938, 0.5, 0.5938, 0.5, 0.5938, 1.0, 0.5625, 1.0, 0.5625, 0.5, 0.5625, 0.5, 0.5625, 1.0, 0.5312, 1.0, 0.5312, 0.5, 0.5312, 0.5, 0.5312, 1.0, 0.5, 1.0, 0.5, 0.5, 0.5, 0.5, 0.5, 1.0, 0.4688, 1.0, 0.4688, 0.5, 0.4688, 0.5, 0.4688, 1.0, 0.4375, 1.0, 0.4375, 0.5, 0.4375, 0.5, 0.4375, 1.0, 0.4062, 1.0, 0.4062, 0.5, 0.4062, 0.5, 0.4062, 1.0, 0.375, 1.0, 0.375, 0.5, 0.375, 0.5, 0.375, 1.0, 0.3438, 1.0, 0.3438, 0.5, 0.3438, 0.5, 0.3438, 1.0, 0.3125, 1.0, 0.3125, 0.5, 0.3125, 0.5, 0.3125, 1.0, 0.2812, 1.0, 0.2812, 0.5, 0.2812, 0.5, 0.2812, 1.0, 0.25, 1.0, 0.25, 0.5, 0.25, 0.5, 0.25, 1.0, 0.2188, 1.0, 0.2188, 0.5, 0.2188, 0.5, 0.2188, 1.0, 0.1875, 1.0, 0.1875, 0.5, 0.1875, 0.5, 0.1875, 1.0, 0.1562, 1.0, 0.1562, 0.5, 0.1562, 0.5, 0.1562, 1.0, 0.125, 1.0, 0.125, 0.5, 0.125, 0.5, 0.125, 1.0, 0.09375, 1.0, 0.09375, 0.5, 0.09375, 0.5, 0.09375, 1.0, 0.0625, 1.0, 0.0625, 0.5, 0.2968, 0.4854, 0.25, 0.49, 0.2032, 0.4854, 0.1582, 0.4717, 0.1167, 0.4496, 0.08029, 0.4197, 0.05045, 0.3833, 0.02827, 0.3418, 0.01461, 0.2968, 0.01, 0.25, 0.01461, 0.2032, 0.02827, 0.1582, 0.05045, 0.1167, 0.08029, 0.08029, 0.1167, 0.05045, 0.1582, 0.02827, 0.2032, 0.01461, 0.25, 0.01, 0.2968, 0.01461, 0.3418, 0.02827, 0.3833, 0.05045, 0.4197, 0.08029, 0.4496, 0.1167, 0.4717, 0.1582, 0.4854, 0.2032, 0.49, 0.25, 0.4854, 0.2968, 0.4717, 0.3418, 0.4496, 0.3833, 0.4197, 0.4197, 0.3833, 0.4496, 0.3418, 0.4717, 0.0625, 0.5, 0.0625, 1.0, 0.03125, 1.0, 0.03125, 0.5, 0.03125, 0.5, 0.03125, 1.0, 0.0, 1.0, 0.0, 0.5, 0.75, 0.49, 0.7968, 0.4854, 0.8418, 0.4717, 0.8833, 0.4496, 0.9197, 0.4197, 0.9496, 0.3833, 0.9717, 0.3418, 0.9854, 0.2968, 0.99, 0.25, 0.9854, 0.2032, 0.9717, 0.1582, 0.9496, 0.1167, 0.9197, 0.08029, 0.8833, 0.05045, 0.8418, 0.02827, 0.7968, 0.01461, 0.75, 0.01, 0.7032, 0.01461, 0.6582, 0.02827, 0.6167, 0.05045, 0.5803, 0.08029, 0.5504, 0.1167, 0.5283, 0.1582, 0.5146, 0.2032, 0.51, 0.25, 0.5146, 0.2968, 0.5283, 0.3418, 0.5504, 0.3833, 0.5803, 0.4197, 0.6167, 0.4496, 0.6582, 0.4717, 0.7032, 0.4854, 0.375, 0.0, 0.625, 0.0, 0.625, 0.25, 0.375, 0.25, 0.375, 0.25, 0.625, 0.25, 0.625, 0.5, 0.375, 0.5, 0.375, 0.5, 0.625, 0.5, 0.625, 0.75, 0.375, 0.75, 0.375, 0.75, 0.625, 0.75, 0.625, 1.0, 0.375, 1.0, 0.125, 0.5, 0.375, 0.5, 0.375, 0.75, 0.125, 0.75, 0.625, 0.5, 0.875, 0.5, 0.875, 0.75, 0.625, 0.75])
me_cylinder_002.use_remesh_fix_poles = True
me_cylinder_002.use_remesh_preserve_attributes = False
me_cylinder_002.use_mirror_vertex_groups = False
me_cylinder_002.update()

# ---- objects
ob_barrel = bpy.data.objects.new('Barrel', me_cylinder)
ob_barrelinsertpiece = bpy.data.objects.new('BarrelInsertPiece', me_cylinder_001)
ob_stock = bpy.data.objects.new('Stock', me_cube_001)
ob_grip = bpy.data.objects.new('Grip', me_cube_002)
ob_triggerguard = bpy.data.objects.new('TriggerGuard', me_cube_003)
ob_cube_001 = bpy.data.objects.new('Cube.001', me_cube_004)
ob_cylinder = bpy.data.objects.new('Cylinder', me_cylinder_002)

# ---- transforms, parenting, visibility, modifiers, constraints
ob_barrel.location = (0.0, 0.0, 0.0)
ob_barrel.rotation_euler = (1.571, 0.0, 0.0)
ob_barrel.scale = (0.2601, 0.2601, 3.85)
ob_barrel.lineart.crease_threshold = 0.0
ob_barrelinsertpiece.location = (0.0, -3.86, 0.0)
ob_barrelinsertpiece.rotation_euler = (1.571, 0.0, 0.0)
ob_barrelinsertpiece.scale = (0.3065, 0.3065, 1.873)
ob_barrelinsertpiece.lineart.crease_threshold = 0.0
ob_stock.location = (0.0, -1.454, -0.1695)
ob_stock.scale = (0.3142, 0.5351, 0.4427)
ob_stock.lineart.crease_threshold = 0.0
ob_grip.location = (-0.02615, 0.8541, -1.315)
ob_grip.scale = (0.1921, -0.3832, 0.9106)
ob_grip.lineart.crease_threshold = 0.0
ob_triggerguard.location = (0.0, 0.2492, -0.6649)
ob_triggerguard.scale = (-0.06123, -0.1828, -0.02242)
ob_triggerguard.lineart.crease_threshold = 0.0
ob_cube_001.location = (-0.003588, 0.1762, -0.5384)
ob_cube_001.scale = (0.1058, 0.1915, 0.1266)
ob_cube_001.lineart.crease_threshold = 0.0
ob_cylinder.location = (0.0, -0.6295, 0.3907)
ob_cylinder.scale = (1.42, 1.42, 0.1431)
ob_cylinder.lineart.crease_threshold = 0.0

# ---- collection membership
col_collection.objects.link(ob_barrel)
col_collection.objects.link(ob_barrelinsertpiece)
col_collection.objects.link(ob_stock)
col_collection.objects.link(ob_grip)
col_collection.objects.link(ob_triggerguard)
col_collection.objects.link(ob_cube_001)
col_collection.objects.link(ob_cylinder)

# ---- scene / render settings (as saved in the file)
scene.frame_start = 1; scene.frame_end = 250; scene.frame_set(1)
scene.render.engine = 'BLENDER_EEVEE_NEXT'
scene.cycles.use_denoising = False
scene.cycles.samples = 128
scene.cycles.sampling_pattern = 'TABULATED_SOBOL'
scene.cycles.use_adaptive_sampling = False
scene.cycles.use_light_tree = False
scene.view_settings.view_transform = 'Filmic'
bpy.context.view_layer.update()

# ---- added for rendering (the .blend has no active camera and no usable light): camera, sun
cam_auto = bpy.data.cameras.new('AutoCamera')
cam_auto.lens = 50.0
cam_auto.sensor_width = 36.0
cam_auto.clip_end = 1000.0
ob_auto_camera = bpy.data.objects.new('AutoCamera', cam_auto)
scene.collection.objects.link(ob_auto_camera)
ob_auto_camera.location = (14.809, -19.6433, 11.3786)
ob_auto_camera.rotation_euler = (1.09748, -7.21219e-08, 0.694738)
scene.camera = ob_auto_camera
light_auto_sun = bpy.data.lights.new('AutoSun', 'SUN')
light_auto_sun.energy = 3.0
light_auto_sun.angle = 0.0523599
ob_auto_sun = bpy.data.objects.new('AutoSun', light_auto_sun)
scene.collection.objects.link(ob_auto_sun)
ob_auto_sun.rotation_euler = (0.872665, 0.174533, 0.523599)
bpy.context.view_layer.update()
